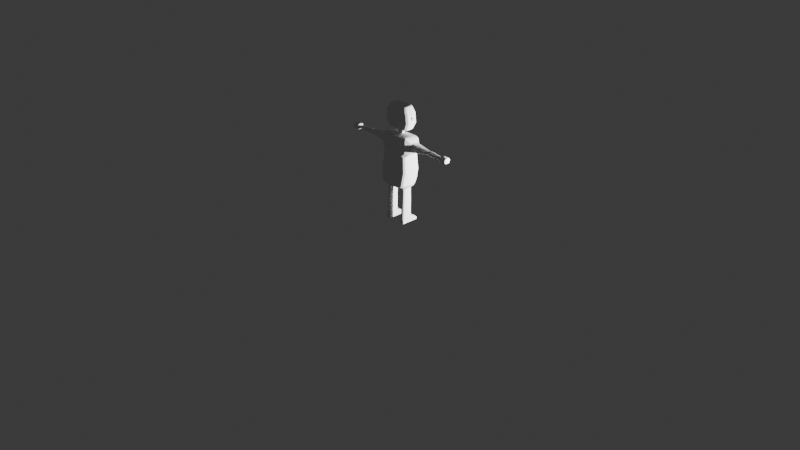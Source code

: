 # Source: low_poly_mesh_character.blend  (saved by Blender 4.4.30; exported with 4.5.12 LTS)
import bpy
from mathutils import Matrix  # noqa: F401  (used for matrix-valued properties, if any)

bpy.ops.wm.read_factory_settings(use_empty=True)
scene = bpy.context.scene
scene.name = 'Scene'

# ---- collections
col_collection = bpy.data.collections.new('Collection'); scene.collection.children.link(col_collection)

# ---- node groups
ng_smooth_by_angle = bpy.data.node_groups.new('Smooth by Angle', 'GeometryNodeTree')
_s = ng_smooth_by_angle.interface.new_socket(name='Mesh', in_out='OUTPUT', socket_type='NodeSocketGeometry')
_s = ng_smooth_by_angle.interface.new_socket(name='Mesh', in_out='INPUT', socket_type='NodeSocketGeometry')
_s = ng_smooth_by_angle.interface.new_socket(name='Angle', in_out='INPUT', socket_type='NodeSocketFloat')
_s.subtype = 'ANGLE'
_s.default_value = 0.5236
_s.min_value = 0.0
_s.max_value = 3.142
_s.description = 'Maximum face angle for smooth edges'
_s = ng_smooth_by_angle.interface.new_socket(name='Ignore Sharpness', in_out='INPUT', socket_type='NodeSocketBool')
_s.force_non_field = True
ng_smooth_by_angle.description = 'Set the sharpness of mesh edges based on the angle between the neighboring faces'
ng_smooth_by_angle.is_modifier = True
_N = ng_smooth_by_angle.nodes; _L = ng_smooth_by_angle.links
n0 = _N.new('GeometryNodeSetShadeSmooth'); n0.name = 'Set Shade Smooth'; n0.location = (120, -80)
n0.domain = 'EDGE'
n1 = _N.new('GeometryNodeSetShadeSmooth'); n1.name = 'Set Shade Smooth.001'; n1.location = (300, -80)
n2 = _N.new('NodeGroupOutput'); n2.name = 'Group Output'; n2.location = (480, -80)
n3 = _N.new('GeometryNodeInputMeshEdgeAngle'); n3.name = 'Edge Angle'; n3.location = (-440, -240)
n4 = _N.new('NodeGroupInput'); n4.name = 'Group Input'; n4.location = (-80, -80)
n5 = _N.new('GeometryNodeInputEdgeSmooth'); n5.name = 'Is Edge Smooth'; n5.location = (-260, -120)
n6 = _N.new('GeometryNodeInputShadeSmooth'); n6.name = 'Is Shade Smooth'; n6.location = (-440, -397)
n7 = _N.new('FunctionNodeCompare'); n7.name = 'Compare'; n7.location = (-260, -260)
n7.operation = 'LESS_EQUAL'
n7.inputs[6].default_value = (0.0, 0.0, 0.0, 0.0)
n7.inputs[7].default_value = (0.0, 0.0, 0.0, 0.0)
n8 = _N.new('FunctionNodeBooleanMath'); n8.name = 'Boolean Math.001'; n8.location = (-80, -260)
n9 = _N.new('NodeGroupInput'); n9.name = 'Group Input.001'; n9.location = (-440, -329)
n10 = _N.new('NodeGroupInput'); n10.name = 'Group Input.002'; n10.location = (-259, -189)
n11 = _N.new('FunctionNodeBooleanMath'); n11.name = 'Boolean Math'; n11.location = (-80, -149)
n11.operation = 'OR'
n12 = _N.new('FunctionNodeBooleanMath'); n12.name = 'Boolean Math.002'; n12.location = (-260, -380)
n12.operation = 'OR'
n13 = _N.new('NodeGroupInput'); n13.name = 'Group Input.003'; n13.location = (-440, -460)
_L.new(n3.outputs[0], n7.inputs[0])
_L.new(n1.outputs[0], n2.inputs[0])
_L.new(n9.outputs[1], n7.inputs[1])
_L.new(n7.outputs[0], n8.inputs[0])
_L.new(n4.outputs[0], n0.inputs[0])
_L.new(n0.outputs[0], n1.inputs[0])
_L.new(n8.outputs[0], n0.inputs[2])
_L.new(n10.outputs[2], n11.inputs[1])
_L.new(n5.outputs[0], n11.inputs[0])
_L.new(n11.outputs[0], n0.inputs[1])
_L.new(n13.outputs[2], n12.inputs[1])
_L.new(n6.outputs[0], n12.inputs[0])
_L.new(n12.outputs[0], n8.inputs[1])
n2.is_active_output = True

# ---- world
world_world = bpy.data.worlds.new('World'); scene.world = world_world
world_world.use_nodes = True; world_world.node_tree.nodes.clear()
_N = world_world.node_tree.nodes; _L = world_world.node_tree.links
n0 = _N.new('ShaderNodeOutputWorld'); n0.name = 'World Output'; n0.location = (300, 300)
n1 = _N.new('ShaderNodeBackground'); n1.name = 'Background'; n1.location = (10, 300)
n1.inputs[0].default_value = (0.05088, 0.05088, 0.05088, 1.0)
_L.new(n1.outputs[0], n0.inputs[0])
n0.is_active_output = True
world_world.color = (0.05088, 0.05088, 0.05088)
world_world.sun_shadow_jitter_overblur = 0.0

# ---- cameras
cam_camera = bpy.data.cameras.new('Camera')
cam_camera.clip_end = 100.0
cam_camera.ortho_scale = 7.314

# ---- lights
light_light = bpy.data.lights.new('Light', 'POINT')
light_light.energy = 1000.0
light_light.shadow_soft_size = 0.07867

# ---- meshes
me_cube_001 = bpy.data.meshes.new('Cube.001')
me_cube_001.from_pydata([(0.0, 0.1211, -0.6045), (0.0, -0.1044, -0.6045), (0.0, -0.1087, -0.4372), (0.0, -0.09725, -0.2699), (0.0, 0.1741, -0.4372), (0.0, 0.1668, -0.2699), (-0.07239, 0.05834, -1.005), (-0.07239, -0.05834, -1.005), (-0.1213, 0.05834, -1.005), (-0.1213, -0.05834, -1.005), (-0.1213, 0.09504, -0.9546), (-0.07239, 0.09504, -0.9546), (-0.1213, 0.09504, -1.005), (-0.07239, 0.09504, -1.005), (-0.1213, 0.1259, -0.9811), (-0.07239, 0.1259, -0.9811), (-0.1213, 0.1259, -1.005), (-0.07239, 0.1259, -1.005), (0.0, 0.01055, -0.07107), (0.0, 0.04689, -0.07107), (0.0, 0.01903, -0.03876), (0.0, 0.03925, -0.03876), (-0.05578, 0.08993, 0.0128), (0.0, -0.03201, -0.0124), (0.0, 0.08993, 0.0128), (0.0, -0.04544, 0.1532), (0.0, -0.04362, 0.06004), (0.0, 0.1718, -0.5332), (0.0, -0.1178, -0.5332), (0.0, 0.09748, 0.1532), (-0.01866, 0.09741, 0.09404), (-0.01866, 0.09743, 0.1192), (-0.08247, 0.09743, 0.09404), (-0.07972, 0.09745, 0.1192), (-0.07972, 0.09841, 0.1192), (-0.01866, 0.09839, 0.1192), (-0.0783, 0.09841, 0.1177), (-0.02025, 0.09839, 0.1177), (0.0, 0.09741, 0.08794), (-0.01547, 0.09741, 0.08822), (0.0, 0.1026, 0.06004), (0.0, 0.1027, 0.08794), (-0.01547, 0.1027, 0.08822), (0.0, 0.08739, -0.0124), (0.0, 0.0974, 0.06004), (-0.05578, 0.08581, 0.01372), (0.0, 0.08581, 0.01372), (0.0, 0.09073, 0.03576), (-0.06459, 0.09073, 0.03576), (-0.05578, 0.07661, 0.01372), (0.0, 0.07661, 0.01372), (0.0, 0.08152, 0.03576), (-0.06459, 0.08152, 0.03576), (-0.1666, 0.0197, 0.1201), (-0.1666, 0.01986, 0.09321), (-0.1666, 0.03307, 0.09321), (-0.1666, 0.03307, 0.1201), (-0.1621, 0.0197, 0.1201), (-0.1621, 0.01986, 0.09321), (-0.1621, 0.03307, 0.09321), (-0.1621, 0.03307, 0.1201), (-0.152, 0.02059, 0.1229), (-0.1526, 0.0182, 0.1205), (-0.152, 0.01601, 0.1239), (-0.1526, 0.03457, 0.1205), (-0.152, 0.03217, 0.1229), (-0.152, 0.03674, 0.1239), (-0.1666, 0.0182, 0.1205), (-0.1666, 0.02059, 0.1229), (-0.1666, 0.01932, 0.1208), (-0.1666, 0.03217, 0.1229), (-0.1666, 0.03457, 0.1205), (-0.1666, 0.03344, 0.1208), (-0.1597, 0.01836, 0.09331), (-0.1605, 0.0213, 0.09039), (-0.1605, 0.01575, 0.08911), (-0.1605, 0.03164, 0.09039), (-0.1597, 0.03457, 0.09331), (-0.1605, 0.0372, 0.08912), (-0.1666, 0.0213, 0.09039), (-0.1666, 0.01836, 0.09331), (-0.1666, 0.01974, 0.09298), (-0.1666, 0.03457, 0.09331), (-0.1666, 0.03164, 0.09039), (-0.1666, 0.03319, 0.09297), (-0.02598, 0.09742, 0.09562), (-0.02025, 0.09742, 0.1014), (-0.0187, 0.09741, 0.09408), (-0.02421, 0.09742, 0.09591), (-0.02261, 0.09742, 0.09672), (-0.02134, 0.09742, 0.09799), (-0.02053, 0.09742, 0.09959), (-0.02025, 0.09743, 0.1119), (-0.02598, 0.09744, 0.1177), (-0.02025, 0.09834, 0.1177), (-0.0187, 0.09743, 0.1192), (-0.02053, 0.09743, 0.1137), (-0.02134, 0.09743, 0.1153), (-0.02261, 0.09743, 0.1166), (-0.02421, 0.09743, 0.1174), (-0.08008, 0.09744, 0.1013), (-0.07497, 0.09743, 0.09562), (-0.08243, 0.09743, 0.09408), (-0.07999, 0.09743, 0.09956), (-0.07935, 0.09743, 0.09797), (-0.07822, 0.09743, 0.09671), (-0.07671, 0.09743, 0.0959), (-0.07256, 0.09745, 0.1177), (-0.07892, 0.09745, 0.112), (-0.07968, 0.09745, 0.1192), (-0.0783, 0.09836, 0.1177), (-0.07437, 0.09745, 0.1174), (-0.07605, 0.09745, 0.1166), (-0.07746, 0.09745, 0.1153), (-0.07845, 0.09745, 0.1137), (-0.02025, 0.09387, 0.1014), (-0.02598, 0.09387, 0.09562), (-0.02053, 0.09387, 0.09959), (-0.02134, 0.09387, 0.09799), (-0.02261, 0.09387, 0.09672), (-0.02421, 0.09387, 0.09591), (-0.02598, 0.09387, 0.1177), (-0.02025, 0.09387, 0.1119), (-0.02421, 0.09387, 0.1174), (-0.02261, 0.09387, 0.1166), (-0.02134, 0.09387, 0.1153), (-0.02053, 0.09387, 0.1137), (-0.07497, 0.09387, 0.09562), (-0.08008, 0.09387, 0.1013), (-0.07671, 0.09387, 0.0959), (-0.07822, 0.09387, 0.09671), (-0.07935, 0.09387, 0.09797), (-0.07999, 0.09387, 0.09956), (-0.07892, 0.09387, 0.112), (-0.07256, 0.09388, 0.1177), (-0.07845, 0.09387, 0.1137), (-0.07746, 0.09388, 0.1153), (-0.07605, 0.09388, 0.1166), (-0.07437, 0.09388, 0.1174), (-0.02018, 0.01057, -0.07107), (-0.03033, 0.02081, -0.07107), (-0.03873, 0.005342, -0.07148), (-0.02331, 0.01107, -0.07107), (-0.02614, 0.01253, -0.07107), (-0.02839, 0.01479, -0.07107), (-0.02983, 0.01765, -0.07107), (-0.03033, 0.03672, -0.07107), (-0.02018, 0.0469, -0.07107), (-0.03882, 0.05172, -0.0728), (-0.02983, 0.03987, -0.07107), (-0.02839, 0.0427, -0.07107), (-0.02614, 0.04495, -0.07107), (-0.02331, 0.0464, -0.07107), (-0.03759, 0.0292, -0.03876), (-0.02745, 0.01899, -0.03876), (-0.04592, 0.01419, -0.03629), (-0.0371, 0.02604, -0.03876), (-0.03565, 0.02319, -0.03876), (-0.03341, 0.02093, -0.03876), (-0.03058, 0.01948, -0.03876), (-0.02744, 0.03922, -0.03876), (-0.03759, 0.02903, -0.03876), (-0.04602, 0.04378, -0.03626), (-0.03058, 0.03871, -0.03876), (-0.03341, 0.03727, -0.03876), (-0.03565, 0.03501, -0.03876), (-0.0371, 0.03217, -0.03876), (-0.05578, 0.08644, 0.01653), (0.0, 0.08644, 0.01653), (-0.05578, 0.08775, 0.01624), (-0.05578, 0.08993, 0.0128), (-0.05578, 0.08859, 0.01591), (-0.05578, 0.08928, 0.01533), (-0.05578, 0.08977, 0.01457), (-0.05578, 0.08999, 0.0137), (0.0, 0.08993, 0.0128), (0.0, 0.08775, 0.01624), (0.0, 0.08999, 0.0137), (0.0, 0.08977, 0.01457), (0.0, 0.08928, 0.01533), (0.0, 0.08859, 0.01591), (0.0, 0.09138, 0.03448), (0.0, 0.09545, 0.03529), (0.0, 0.09248, 0.03274), (0.0, 0.09353, 0.03192), (0.0, 0.09444, 0.0321), (0.0, 0.0951, 0.03326), (-0.06284, 0.09558, 0.04453), (-0.06459, 0.09073, 0.03576), (-0.06202, 0.09342, 0.03003), (-0.06338, 0.09515, 0.04217), (-0.06387, 0.09436, 0.03991), (-0.06426, 0.09329, 0.03797), (-0.06451, 0.09204, 0.03654), (-0.03119, 0.09558, 0.03758), (-0.03129, 0.08971, 0.03564), (-0.03148, 0.0951, 0.03552), (-0.03165, 0.09417, 0.03421), (-0.03167, 0.09287, 0.03378), (-0.03155, 0.09133, 0.03427), (-0.06824, 0.03767, -0.6311), (-0.09216, 0.06165, -0.6301), (-0.06092, 0.08244, -0.6218), (-0.07144, 0.04965, -0.631), (-0.0802, 0.05842, -0.6306), (-0.09216, -0.04478, -0.6301), (-0.06824, -0.02092, -0.6311), (-0.06093, -0.06572, -0.6218), (-0.0802, -0.04162, -0.6306), (-0.07144, -0.03289, -0.631), (-0.09326, 0.06165, -0.6301), (-0.1172, 0.03772, -0.6291), (-0.1286, 0.0747, -0.6125), (-0.1052, 0.05845, -0.6296), (-0.114, 0.0497, -0.6292), (-0.1172, -0.02068, -0.6291), (-0.09326, -0.04477, -0.6301), (-0.1267, -0.0617, -0.6152), (-0.114, -0.03268, -0.6292), (-0.1052, -0.0415, -0.6296), (-0.07239, 0.03592, -0.7583), (-0.09634, 0.05988, -0.7583), (-0.07559, 0.0479, -0.7583), (-0.08436, 0.05667, -0.7583), (-0.09634, -0.05221, -0.7583), (-0.07239, -0.02826, -0.7583), (-0.08436, -0.04901, -0.7583), (-0.07559, -0.04024, -0.7583), (-0.09738, 0.05988, -0.7583), (-0.1213, 0.03594, -0.7583), (-0.1094, 0.05668, -0.7583), (-0.1181, 0.04791, -0.7583), (-0.1213, -0.0282, -0.7583), (-0.09738, -0.05221, -0.7583), (-0.1181, -0.0402, -0.7583), (-0.1094, -0.04898, -0.7583), (-0.07239, 0.03575, -0.7732), (-0.09634, 0.05971, -0.7732), (-0.07559, 0.04773, -0.7732), (-0.08436, 0.0565, -0.7732), (-0.09634, -0.05293, -0.7732), (-0.07239, -0.02898, -0.7732), (-0.08436, -0.04973, -0.7732), (-0.07559, -0.04097, -0.7732), (-0.09738, 0.05971, -0.7732), (-0.1213, 0.03576, -0.7732), (-0.1094, 0.0565, -0.7732), (-0.1181, 0.04774, -0.7732), (-0.1213, -0.02893, -0.7732), (-0.09738, -0.05293, -0.7732), (-0.1181, -0.04092, -0.7732), (-0.1094, -0.04971, -0.7732), (-0.07239, 0.03561, -0.786), (-0.09634, 0.05956, -0.786), (-0.07559, 0.04758, -0.786), (-0.08436, 0.05635, -0.786), (-0.09634, -0.05353, -0.786), (-0.07239, -0.02958, -0.786), (-0.08436, -0.05033, -0.786), (-0.07559, -0.04156, -0.786), (-0.09738, 0.05956, -0.786), (-0.1213, 0.03562, -0.786), (-0.1094, 0.05636, -0.786), (-0.1181, 0.04759, -0.786), (-0.1213, -0.02953, -0.786), (-0.09738, -0.05353, -0.786), (-0.1181, -0.04152, -0.786), (-0.1094, -0.0503, -0.786), (-0.09634, 0.05839, -0.9546), (-0.07239, 0.03443, -0.9546), (-0.07239, 0.05836, -0.9785), (-0.07239, 0.08234, -0.9546), (-0.08436, 0.05518, -0.9546), (-0.07559, 0.04641, -0.9546), (-0.07239, -0.03426, -0.9546), (-0.09634, -0.05823, -0.9546), (-0.07239, -0.05828, -0.9785), (-0.07559, -0.04624, -0.9546), (-0.08436, -0.05502, -0.9546), (-0.1213, 0.03444, -0.9546), (-0.09738, 0.05839, -0.9546), (-0.1213, 0.08234, -0.9546), (-0.1213, 0.05837, -0.9785), (-0.1181, 0.04641, -0.9546), (-0.1094, 0.05518, -0.9546), (-0.09738, -0.05823, -0.9546), (-0.1213, -0.03425, -0.9546), (-0.1213, -0.05828, -0.9785), (-0.1094, -0.05501, -0.9546), (-0.1181, -0.04624, -0.9546), (-0.113, 0.09379, -0.08795), (-0.1495, 0.1148, -0.1226), (-0.1313, 0.1042, -0.09533), (-0.1446, 0.1119, -0.108), (0.0, 0.1406, -0.1294), (0.0, 0.1097, -0.09345), (0.0, 0.1085, -0.1004), (0.0, 0.1346, -0.1148), (0.0, 0.1233, -0.1016), (-0.1495, -0.06422, -0.08787), (-0.1352, -0.0547, -0.07623), (-0.1561, -0.05818, -0.08372), (-0.1453, -0.06119, -0.07993), (0.0, -0.07382, -0.08268), (0.0, -0.09199, -0.09513), (0.0, -0.07387, -0.0851), (2.91e-11, -0.08165, -0.08695), (-0.1683, 0.09972, -0.1083), (-0.1223, 0.09218, -0.08914), (-0.147, 0.09245, -0.09619), (-0.1352, -0.0547, -0.07623), (-0.1561, -0.05818, -0.08372), (-0.1472, -0.05492, -0.07918), (-0.2036, -0.0198, -0.1499), (-0.193, -0.02779, -0.1216), (-0.2036, -0.01043, -0.1348), (-0.2036, -0.0171, -0.1412), (-0.2036, 0.07185, -0.15), (-0.2036, 0.06957, -0.1412), (-0.2036, 0.06321, -0.1348), (-0.3833, 0.01455, -0.1527), (-0.3833, -0.003449, -0.1702), (-0.3833, 0.005737, -0.155), (-0.3833, -0.0008518, -0.1614), (-0.3833, 0.04752, -0.1702), (-0.3833, 0.03024, -0.1527), (-0.3833, 0.0453, -0.1614), (-0.3833, 0.03897, -0.155), (-0.4033, 0.01365, -0.1527), (-0.4033, -0.004333, -0.1702), (-0.4033, 0.00484, -0.155), (-0.4033, -0.001743, -0.1614), (-0.4033, 0.04709, -0.1702), (-0.4033, 0.02981, -0.1527), (-0.4033, 0.04486, -0.1614), (-0.4033, 0.03854, -0.155), (-0.4233, 0.01271, -0.1527), (-0.4233, -0.005258, -0.1702), (-0.4233, 0.003904, -0.155), (-0.4233, -0.002674, -0.1614), (-0.4233, 0.04664, -0.1702), (-0.4233, 0.02936, -0.1527), (-0.4233, 0.04441, -0.1614), (-0.4233, 0.03809, -0.155), (-0.5733, -0.003876, -0.1775), (-0.5733, 0.01398, -0.16), (-0.5837, -0.01472, -0.1515), (-0.5733, -0.001351, -0.1688), (-0.5733, 0.005183, -0.1624), (-0.5733, 0.01633, -0.16), (-0.5733, 0.03361, -0.1775), (-0.584, 0.04459, -0.1513), (-0.5733, 0.02506, -0.1624), (-0.5733, 0.03138, -0.1688), (-0.2036, -0.02183, -0.1997), (-0.1931, -0.03247, -0.2275), (-0.2036, -0.01983, -0.2085), (-0.2036, -0.01363, -0.2149), (-0.2036, 0.07144, -0.1997), (-0.1927, 0.0803, -0.2279), (-0.2036, 0.06248, -0.2149), (-0.2036, 0.069, -0.2085), (-0.3833, -0.003716, -0.1794), (-0.3833, 0.01342, -0.1971), (-0.3833, -0.001607, -0.1883), (-0.3833, 0.004665, -0.1947), (-0.3833, 0.02947, -0.1971), (-0.3833, 0.04739, -0.1794), (-0.3833, 0.03834, -0.1947), (-0.3833, 0.0449, -0.1883), (-0.4033, -0.004595, -0.1794), (-0.4033, 0.01255, -0.1971), (-0.4033, -0.00248, -0.1883), (-0.4033, 0.003795, -0.1947), (-0.4033, 0.02906, -0.1971), (-0.4033, 0.04696, -0.1794), (-0.4033, 0.03792, -0.1947), (-0.4033, 0.04448, -0.1883), (-0.4233, -0.005513, -0.1794), (-0.4233, 0.01164, -0.1971), (-0.4233, -0.003392, -0.1883), (-0.4233, 0.002887, -0.1947), (-0.4233, 0.02862, -0.1971), (-0.4233, 0.04652, -0.1794), (-0.4233, 0.03748, -0.1947), (-0.4233, 0.04404, -0.1883), (-0.5733, 0.01351, -0.1897), (-0.5733, -0.003876, -0.1775), (-0.5836, -0.01571, -0.1982), (-0.5733, 0.004722, -0.1881), (-0.5733, -0.001641, -0.1836), (-0.5733, 0.03361, -0.1775), (-0.5733, 0.01578, -0.1897), (-0.5841, 0.04421, -0.1986), (-0.5733, 0.03116, -0.1836), (-0.5733, 0.02463, -0.1881), (-0.08088, -0.03199, -0.0124), (-0.1264, 0.01058, -0.0124), (-0.09099, -0.01168, -0.0229), (-0.1036, -0.02628, -0.0124), (-0.1203, -0.0107, -0.0124), (-0.1264, 0.04495, -0.0124), (-0.08655, 0.08882, 0.001811), (-0.08425, 0.08739, -0.0124), (-0.09055, 0.06795, -0.02304), (-0.121, 0.06636, -0.0105), (-0.1065, 0.08242, -0.005295), (-0.1498, -0.003092, 0.1566), (-0.1063, -0.04545, 0.1532), (-0.1447, -0.02427, 0.1549), (-0.1288, -0.03978, 0.1537), (-0.1153, -0.0437, 0.06004), (-0.1607, -0.001711, 0.0632), (-0.138, -0.03808, 0.06046), (-0.1546, -0.02272, 0.06162), (-0.1607, 0.0554, 0.06315), (-0.1155, 0.09766, 0.06263), (-0.1546, 0.07644, 0.06194), (-0.1381, 0.09191, 0.06175), (-0.1067, 0.09748, 0.1532), (-0.1499, 0.05501, 0.1565), (-0.129, 0.09179, 0.1537), (-0.1448, 0.07624, 0.1549), (0.0, -0.0174, 0.2257), (-2.558e-13, -0.03902, 0.2076), (-8.527e-14, -0.0318, 0.2204), (0.0, 0.08974, 0.2077), (0.0, 0.06769, 0.2257), (0.0, 0.08222, 0.2204), (-0.09011, 0.008181, 0.2257), (-0.1199, 0.003248, 0.208), (-0.1069, 0.005594, 0.2205), (-0.06159, -0.01741, 0.2257), (-0.0745, -0.03902, 0.2077), (-0.06636, -0.03181, 0.2204), (-0.08627, -0.005131, 0.2257), (-0.1138, -0.01788, 0.2079), (-0.1015, -0.01326, 0.2205), (-0.07721, -0.01353, 0.2257), (-0.09721, -0.03335, 0.2078), (-0.08704, -0.02666, 0.2204), (-0.06203, 0.06769, 0.2257), (-0.07495, 0.08973, 0.2077), (-0.06681, 0.08221, 0.2204), (-0.09011, 0.04202, 0.2257), (-0.1199, 0.04737, 0.208), (-0.1069, 0.04472, 0.2205), (-0.07736, 0.06383, 0.2257), (-0.09743, 0.08404, 0.2078), (-0.08724, 0.07706, 0.2205), (-0.08628, 0.05544, 0.2257), (-0.1139, 0.06853, 0.208), (-0.1015, 0.06363, 0.2205), (-0.1583, 0.1078, -0.1159), (-0.1683, 0.09972, -0.1083), (-0.1616, 0.1051, -0.1134), (-0.165, 0.1024, -0.1108), (-0.202, 0.0579, -0.1314), (-0.2016, 0.07344, -0.1457), (-0.1979, 0.07513, -0.1333), (-0.1978, 0.07186, -0.1298), (-0.1981, 0.06862, -0.1307), (-0.1979, 0.07431, -0.1359), (-0.2361, -0.001584, -0.2136), (-0.1931, -0.03247, -0.2275), (-0.2036, -0.01358, -0.215), (-0.2185, -0.006937, -0.2168), (-0.2027, -0.01824, -0.2219), (-0.1927, 0.0803, -0.2279), (-0.2361, 0.04925, -0.2136), (-0.2036, 0.06243, -0.215), (-0.2025, 0.06637, -0.2221), (-0.2184, 0.05501, -0.2169), (-0.193, -0.02779, -0.1216), (-0.251, 0.002674, -0.1378), (-0.2036, -0.01038, -0.1348), (-0.2144, -0.008013, -0.1308), (-0.251, 0.04807, -0.1378), (-0.202, 0.0579, -0.1314), (-0.2036, 0.06316, -0.1348), (-0.217, 0.0536, -0.1337), (-0.5909, -0.02328, -0.1766), (-0.5909, 0.003639, -0.2042), (-0.5836, -0.01574, -0.1982), (-0.5909, -0.01992, -0.1904), (-0.5909, -0.01007, -0.2005), (-0.5909, 0.005081, -0.1456), (-0.5909, -0.0232, -0.1732), (-0.5837, -0.01475, -0.1515), (-0.5909, -0.008809, -0.1493), (-0.5909, -0.01916, -0.1594), (-0.5909, 0.05129, -0.1732), (-0.5909, 0.02401, -0.1456), (-0.584, 0.04462, -0.1513), (-0.5909, 0.04773, -0.1594), (-0.5909, 0.03775, -0.1493), (-0.5909, 0.02344, -0.2042), (-0.5909, 0.05126, -0.1766), (-0.5841, 0.04424, -0.1986), (-0.5909, 0.03725, -0.2005), (-0.5909, 0.04743, -0.1904), (-0.06093, -0.06572, -0.6218), (-0.02272, -0.1044, -0.6045), (-0.07134, -0.104, -0.5992), (-0.0441, -0.09311, -0.6096), (-0.02272, 0.1211, -0.6045), (-0.06092, 0.08244, -0.6218), (-0.07081, 0.1159, -0.5994), (-0.04409, 0.1098, -0.6096), (-0.1049, 0.1313, -0.2699), (-0.1495, 0.06865, -0.2699), (-0.1272, 0.1173, -0.2699), (-0.1435, 0.09442, -0.2699), (-0.1233, 0.1333, -0.4372), (-0.168, 0.07104, -0.4372), (-0.1457, 0.1196, -0.4372), (-0.162, 0.09678, -0.4372), (-0.1495, 0.05099, -0.5821), (-0.1047, 0.1085, -0.5919), (-0.1286, 0.07472, -0.6125), (-0.1437, 0.07715, -0.5821), (-0.1277, 0.101, -0.5821), (-0.1557, 0.06562, -0.5332), (-0.1117, 0.1298, -0.5332), (-0.1499, 0.09163, -0.5332), (-0.1337, 0.1151, -0.5332), (-0.1296, -0.09333, -0.4372), (-0.168, -0.05028, -0.4372), (-0.1488, -0.08589, -0.4372), (-0.1629, -0.07013, -0.4372), (-0.1495, -0.03548, -0.2699), (-0.1114, -0.07991, -0.2699), (-0.1495, -0.07192, -0.2317), (-0.1722, -0.05238, -0.2478), (-0.1444, -0.05552, -0.2699), (-0.1304, -0.07179, -0.2699), (-0.1495, -0.06394, -0.5821), (-0.1342, -0.07515, -0.6043), (-0.1121, -0.1032, -0.5903), (-0.1304, -0.1002, -0.5821), (-0.1444, -0.08395, -0.5821), (-0.1557, -0.05936, -0.5332), (-0.1174, -0.1028, -0.5332), (-0.1506, -0.07926, -0.5332), (-0.1366, -0.09515, -0.5332), (-0.1927, 0.0803, -0.2279), (-0.1626, 0.07933, -0.2572), (-0.178, 0.08494, -0.2422), (-0.1319, 0.1219, -0.2416), (-0.1495, 0.1154, -0.1948), (-0.1443, 0.1174, -0.2202), (0.0, 0.08529, -0.6045), (-0.02272, 0.08529, -0.6045), (-0.04409, 0.07757, -0.6096), (-0.06092, 0.05892, -0.6218), (0.0, 0.1421, -0.5919), (-1.746e-09, 0.1634, -0.5644), (-2.91e-10, 0.151, -0.5846), (-8.731e-10, 0.1588, -0.5746), (-0.108, 0.121, -0.5646), (-0.1047, 0.1085, -0.5919), (-0.1208, 0.1058, -0.5821), (-0.1068, 0.1175, -0.5747), (-0.1056, 0.113, -0.5847), (0.0, -0.122, -0.5622), (1.397e-09, -0.1113, -0.597), (1.746e-10, -0.1217, -0.5741), (6.985e-10, -0.1177, -0.5869), (-0.1121, -0.1032, -0.5903), (-0.1138, -0.106, -0.5621), (-0.1298, -0.1004, -0.5821), (-0.112, -0.1054, -0.5835), (-0.1126, -0.1064, -0.5732), (-0.6521, 0.001294, -0.1917), (-0.6397, 0.0004594, -0.2042), (-0.6485, 0.0003679, -0.2005), (-0.6521, -0.01481, -0.1753), (-0.6397, -0.02648, -0.1766), (-0.6485, -0.0234, -0.1762), (-0.6521, -0.007545, -0.1893), (-0.6397, -0.01325, -0.2005), (-0.6485, -0.01192, -0.1972), (-0.6521, -0.01265, -0.1841), (-0.6397, -0.02311, -0.1904), (-0.6485, -0.02038, -0.1885), (-0.6521, -0.01481, -0.1751), (-0.6397, -0.0264, -0.1732), (-0.6485, -0.02334, -0.1737), (-0.6521, 0.002655, -0.1581), (-0.6397, 0.001853, -0.1456), (-0.6485, 0.001747, -0.1493), (-0.6521, -0.01216, -0.166), (-0.6397, -0.02238, -0.1594), (-0.6485, -0.01972, -0.1613), (-0.6521, -0.006505, -0.1605), (-0.6397, -0.01203, -0.1493), (-0.6485, -0.01076, -0.1526), (-0.6521, 0.02086, -0.1581), (-0.6397, 0.02281, -0.1456), (-0.6485, 0.02211, -0.1493), (-0.6521, 0.03735, -0.1747), (-0.6397, 0.05011, -0.1732), (-0.6485, 0.04625, -0.1736), (-0.6521, 0.02977, -0.1605), (-0.6397, 0.03655, -0.1493), (-0.6485, 0.03444, -0.1526), (-0.6521, 0.03503, -0.1658), (-0.6397, 0.04654, -0.1594), (-0.6485, 0.04305, -0.1613), (-0.6521, 0.03734, -0.1749), (-0.6397, 0.05008, -0.1766), (-0.6485, 0.04622, -0.1761), (-0.6521, 0.02036, -0.1917), (-0.6397, 0.02229, -0.2042), (-0.6485, 0.0216, -0.2005), (-0.6521, 0.03485, -0.1839), (-0.6397, 0.04627, -0.1904), (-0.6485, 0.0428, -0.1885), (-0.6521, 0.02938, -0.1893), (-0.6397, 0.03609, -0.2005), (-0.6485, 0.034, -0.1972)], [], [(299, 302, 300, 310, 312, 311, 301), (300, 303, 18, 139, 141), (139, 18, 20, 154), (527, 530, 510, 514), (3, 304, 299, 532, 531), (523, 513, 4, 27), (568, 570, 539, 540, 536, 537, 538), (215, 211, 229, 232), (501, 503, 538, 537, 217, 216, 205, 207), (564, 28, 542, 569), (303, 305, 296, 295, 19, 18), (537, 536, 517, 519, 212, 211, 215, 217), (256, 265, 285, 275, 278, 258), (220, 225, 241, 236), (552, 502, 504, 553, 508, 505), (236, 241, 257, 252), (519, 518, 507, 506, 202, 201, 210, 212), (248, 245, 261, 264), (205, 216, 233, 224, 226, 208), (232, 229, 245, 248), (244, 237, 239, 255, 253, 260), (270, 269, 274, 276, 7, 6), (210, 201, 204, 223, 221, 228), (252, 257, 274, 269), (224, 233, 249, 240, 242, 226), (287, 286, 279, 282, 8, 9), (240, 249, 265, 256, 258, 242), (264, 261, 279, 286), (228, 221, 223, 239, 237, 244), (7, 9, 8, 6), (271, 270, 6, 13, 11), (8, 282, 281, 10, 12), (281, 280, 268, 271, 11, 10), (10, 11, 15, 14), (276, 275, 285, 287, 9, 7), (6, 8, 12, 13), (14, 15, 17, 16), (12, 10, 14, 16), (13, 12, 16, 17), (11, 13, 17, 15), (354, 313, 321, 362), (545, 547, 546, 510, 530, 533, 355, 464, 468, 359), (295, 290, 148, 147, 19), (509, 548, 550, 549, 291, 294, 5), (374, 371, 379, 382), (317, 318, 459, 458), (324, 367, 375, 332), (2, 3, 531, 526), (340, 383, 391, 350), (332, 375, 383, 340), (320, 325, 333, 328), (362, 321, 329, 370), (378, 337, 344, 387), (328, 333, 341, 336), (370, 329, 337, 378), (382, 379, 386, 392), (573, 579, 582, 576, 585, 591, 594, 588, 597, 603, 606, 600, 609, 615, 618, 612), (481, 487, 586, 577), (336, 341, 349, 345), (388, 387, 344, 346, 488, 487, 481, 483), (494, 607, 604, 495), (592, 490, 489, 595), (346, 345, 349, 351, 493, 492, 486, 488), (351, 350, 391, 393, 498, 497, 491, 493), (393, 392, 386, 388, 483, 482, 496, 498), (18, 19, 21, 20), (396, 23, 26, 411), (19, 147, 160, 21), (187, 189, 22, 402, 416), (301, 311, 307, 454, 457, 478, 473, 314), (366, 363, 371, 374), (408, 25, 424, 433), (162, 161, 153, 155, 398, 397, 401, 404), (20, 21, 43, 23), (29, 419, 442, 426), (430, 407, 409, 436), (22, 24, 43, 403, 402), (25, 29, 426, 428, 427, 423, 425, 424), (155, 154, 20, 23, 396, 398), (73, 62, 67, 80), (102, 101, 85, 87, 30, 32), (439, 410, 408, 433), (66, 65, 61, 63, 407, 420), (26, 44, 38, 29, 25), (559, 523, 27, 556), (536, 541, 522, 517), (30, 31, 29, 38, 39), (182, 194, 187, 416, 44), (31, 33, 419, 29), (85, 101, 127, 116), (110, 109, 33, 34, 36), (94, 93, 107, 110, 36, 37), (100, 108, 133, 128), (87, 86, 92, 95, 31, 30), (31, 95, 94, 37, 35), (109, 108, 100, 102, 32, 33), (37, 36, 34, 35), (107, 93, 121, 134), (33, 31, 35, 34), (115, 117, 118, 119, 120, 116, 127, 129, 130, 131, 132, 128, 133, 135, 136, 137, 138, 134, 121, 123, 124, 125, 126, 122), (39, 38, 41, 42), (42, 41, 40), (44, 39, 42, 40), (38, 44, 40, 41), (21, 160, 162, 404, 403, 43), (22, 189, 188, 48, 45), (45, 48, 52, 49), (32, 30, 39, 44, 416), (63, 62, 73, 75, 412, 407), (50, 49, 52, 51), (46, 45, 49, 50), (48, 47, 51, 52), (61, 65, 70, 68), (55, 56, 72, 71, 82, 84), (411, 26, 25, 408), (54, 55, 84, 83, 79, 81), (55, 54, 58, 59), (76, 74, 79, 83), (75, 74, 76, 78, 415, 412), (64, 77, 82, 71), (56, 53, 69, 68, 70, 72), (53, 54, 81, 80, 67, 69), (59, 58, 57, 60), (54, 53, 57, 58), (53, 56, 60, 57), (56, 55, 59, 60), (61, 62, 63), (64, 65, 66), (67, 68, 69), (70, 71, 72), (61, 68, 67, 62), (64, 71, 70, 65), (33, 32, 416, 419), (73, 74, 75), (76, 77, 78), (79, 80, 81), (82, 83, 84), (73, 80, 79, 74), (82, 77, 76, 83), (78, 77, 64, 66, 420, 415), (85, 88, 87), (88, 89, 87), (89, 90, 87), (90, 91, 87), (91, 86, 87), (92, 96, 97, 98, 99, 93, 94, 95), (100, 103, 102), (103, 104, 102), (104, 105, 102), (105, 106, 102), (106, 101, 102), (107, 111, 112, 113, 114, 108, 109, 110), (100, 128, 132, 103), (103, 132, 131, 104), (104, 131, 130, 105), (105, 130, 129, 106), (106, 129, 127, 101), (115, 86, 91, 117), (117, 91, 90, 118), (118, 90, 89, 119), (119, 89, 88, 120), (120, 88, 85, 116), (121, 93, 99, 123), (123, 99, 98, 124), (124, 98, 97, 125), (125, 97, 96, 126), (126, 96, 92, 122), (133, 108, 114, 135), (135, 114, 113, 136), (136, 113, 112, 137), (137, 112, 111, 138), (138, 111, 107, 134), (92, 86, 115, 122), (139, 142, 141), (142, 143, 141), (143, 144, 141), (144, 145, 141), (145, 140, 141), (146, 149, 148), (149, 150, 148), (150, 151, 148), (151, 152, 148), (152, 147, 148), (153, 156, 155), (156, 157, 155), (157, 158, 155), (158, 159, 155), (159, 154, 155), (160, 163, 162), (163, 164, 162), (164, 165, 162), (165, 166, 162), (166, 161, 162), (153, 140, 145, 156), (156, 145, 144, 157), (157, 144, 143, 158), (158, 143, 142, 159), (159, 142, 139, 154), (146, 161, 166, 149), (149, 166, 165, 150), (150, 165, 164, 151), (151, 164, 163, 152), (152, 163, 160, 147), (146, 140, 153, 161), (22, 45, 167, 169, 171, 172, 173, 174, 170), (24, 22, 170, 175), (45, 46, 168, 167), (169, 176, 180, 171), (171, 180, 179, 172), (172, 179, 178, 173), (173, 178, 177, 174), (174, 177, 175, 170), (176, 169, 167, 168), (187, 190, 189), (190, 191, 189), (191, 192, 189), (192, 193, 189), (193, 188, 189), (194, 182, 186, 196), (196, 186, 185, 197), (197, 185, 184, 198), (198, 184, 183, 199), (199, 183, 181, 195), (187, 194, 196, 190), (190, 196, 197, 191), (191, 197, 198, 192), (192, 198, 199, 193), (193, 199, 195, 188), (188, 195, 181, 47, 48), (200, 203, 202), (203, 204, 202), (204, 201, 202), (205, 208, 207), (208, 209, 207), (209, 206, 207), (210, 213, 212), (213, 214, 212), (214, 211, 212), (215, 218, 217), (218, 219, 217), (219, 216, 217), (268, 272, 273, 269, 270, 271), (274, 277, 276), (277, 278, 276), (278, 275, 276), (279, 283, 284, 280, 281, 282), (285, 288, 287), (288, 289, 287), (289, 286, 287), (215, 232, 234, 218), (218, 234, 235, 219), (219, 235, 233, 216), (225, 206, 209, 227), (227, 209, 208, 226), (223, 204, 203, 222), (222, 203, 200, 220), (210, 228, 230, 213), (213, 230, 231, 214), (214, 231, 229, 211), (228, 244, 246, 230), (230, 246, 247, 231), (231, 247, 245, 229), (249, 233, 235, 251), (251, 235, 234, 250), (250, 234, 232, 248), (220, 236, 238, 222), (222, 238, 239, 223), (241, 225, 227, 243), (243, 227, 226, 242), (248, 264, 266, 250), (250, 266, 267, 251), (251, 267, 265, 249), (257, 241, 243, 259), (259, 243, 242, 258), (255, 239, 238, 254), (254, 238, 236, 252), (244, 260, 262, 246), (246, 262, 263, 247), (247, 263, 261, 245), (260, 280, 284, 262), (262, 284, 283, 263), (263, 283, 279, 261), (285, 265, 267, 288), (288, 267, 266, 289), (289, 266, 264, 286), (252, 269, 273, 254), (254, 273, 272, 255), (274, 257, 259, 277), (277, 259, 258, 278), (200, 206, 225, 220), (317, 358, 367, 324), (294, 297, 296), (297, 298, 296), (298, 295, 296), (290, 295, 298, 292), (292, 298, 297, 293), (293, 297, 294, 291), (290, 308, 310, 300, 141, 140, 146, 148), (303, 306, 305), (306, 304, 305), (303, 300, 302, 306), (306, 302, 299, 304), (533, 532, 299, 301, 314, 313, 354, 355), (307, 311, 312, 309), (309, 312, 310, 308), (319, 327, 325, 477, 479), (322, 315, 475, 474, 320), (315, 316, 314), (316, 313, 314), (318, 319, 460, 459), (344, 347, 346), (347, 348, 346), (348, 345, 346), (349, 352, 351), (352, 353, 351), (353, 350, 351), (317, 324, 326, 318), (318, 326, 327, 319), (319, 479, 478, 457, 460), (321, 313, 316, 323), (323, 316, 315, 322), (474, 477, 325, 320), (324, 332, 334, 326), (326, 334, 335, 327), (327, 335, 333, 325), (329, 321, 323, 331), (331, 323, 322, 330), (330, 322, 320, 328), (341, 333, 335, 343), (343, 335, 334, 342), (342, 334, 332, 340), (328, 336, 338, 330), (330, 338, 339, 331), (331, 339, 337, 329), (340, 350, 353, 342), (342, 353, 352, 343), (343, 352, 349, 341), (344, 337, 339, 347), (347, 339, 338, 348), (348, 338, 336, 345), (28, 2, 526, 542), (354, 356, 355), (356, 357, 355), (469, 463, 363, 366), (368, 360, 470, 469, 366), (360, 361, 359), (361, 358, 359), (386, 389, 388), (389, 390, 388), (390, 387, 388), (391, 394, 393), (394, 395, 393), (395, 392, 393), (354, 362, 364, 356), (356, 364, 365, 357), (357, 465, 464, 355), (367, 358, 361, 369), (369, 361, 360, 368), (366, 374, 376, 368), (368, 376, 377, 369), (369, 377, 375, 367), (371, 363, 365, 373), (373, 365, 364, 372), (372, 364, 362, 370), (374, 382, 384, 376), (376, 384, 385, 377), (377, 385, 383, 375), (379, 371, 373, 381), (381, 373, 372, 380), (380, 372, 370, 378), (378, 387, 390, 380), (380, 390, 389, 381), (381, 389, 386, 379), (391, 383, 385, 394), (394, 385, 384, 395), (395, 384, 382, 392), (468, 470, 360, 359), (396, 399, 398), (399, 400, 398), (400, 397, 398), (401, 405, 406, 402, 403, 404), (412, 397, 400, 414), (414, 400, 399, 413), (413, 399, 396, 411), (422, 451, 448, 421), (420, 445, 451, 422), (420, 407, 430, 445), (421, 448, 442, 419), (436, 409, 410, 439), (407, 412, 414, 409), (409, 414, 413, 410), (410, 413, 411, 408), (401, 415, 417, 405), (405, 417, 418, 406), (406, 418, 416, 402), (415, 420, 422, 417), (417, 422, 421, 418), (418, 421, 419, 416), (401, 397, 412, 415), (444, 450, 452, 446), (446, 452, 451, 445), (450, 447, 449, 452), (452, 449, 448, 451), (447, 441, 443, 449), (449, 443, 442, 448), (435, 429, 431, 437), (437, 431, 430, 436), (438, 435, 437, 440), (440, 437, 436, 439), (432, 438, 440, 434), (434, 440, 439, 433), (429, 444, 446, 431), (431, 446, 445, 430), (426, 442, 443, 428), (428, 443, 441, 427), (433, 424, 425, 434), (434, 425, 423, 432), (427, 441, 447, 450, 444, 429, 435, 438, 432, 423), (457, 461, 462, 458, 459, 460), (453, 458, 462, 455), (455, 462, 461, 456), (456, 461, 457, 454), (290, 292, 293, 291, 453, 455, 456, 454, 307, 309, 308), (463, 466, 465), (466, 467, 465), (467, 464, 465), (468, 471, 470), (471, 472, 470), (472, 469, 470), (463, 469, 472, 466), (466, 472, 471, 467), (467, 471, 468, 464), (357, 365, 363, 463, 465), (473, 476, 475), (476, 474, 475), (477, 480, 479), (480, 478, 479), (473, 478, 480, 476), (476, 480, 477, 474), (473, 475, 315, 314), (481, 484, 483), (484, 485, 483), (485, 482, 483), (486, 489, 488), (489, 490, 488), (490, 487, 488), (491, 494, 493), (494, 495, 493), (495, 492, 493), (496, 499, 498), (499, 500, 498), (500, 497, 498), (484, 583, 580, 485), (586, 487, 490, 592), (496, 482, 574, 613), (619, 499, 496, 613), (616, 500, 499, 619), (491, 497, 610, 601), (610, 497, 500, 616), (491, 601, 607, 494), (595, 489, 486, 589), (495, 604, 598, 492), (486, 492, 598, 589), (481, 577, 583, 484), (501, 504, 503), (504, 502, 503), (505, 508, 507), (508, 506, 507), (553, 504, 501, 554, 506, 508), (506, 554, 501, 207, 206, 200, 202), (453, 291, 549, 545, 359, 358, 317, 458), (509, 513, 515, 511), (511, 515, 516, 512), (512, 516, 514, 510), (517, 520, 521, 561, 560, 518, 519), (525, 521, 520, 524), (524, 520, 517, 522), (513, 523, 525, 515), (515, 525, 524, 516), (516, 524, 522, 514), (513, 509, 5, 4), (530, 534, 535, 531, 532, 533), (542, 526, 528, 544), (544, 528, 529, 543), (543, 529, 527, 541), (526, 531, 535, 528), (528, 535, 534, 529), (529, 534, 530, 527), (569, 542, 544, 539, 570, 568, 571, 572), (539, 544, 543, 540), (540, 543, 541, 536), (541, 527, 514, 522), (545, 549, 550, 547), (547, 550, 548, 546), (509, 511, 512, 510, 546, 548), (551, 1, 502, 552, 505, 0), (260, 253, 255, 272, 268, 280), (559, 556, 558, 562), (562, 558, 557, 563), (563, 557, 555, 560), (505, 507, 518, 560, 555, 0), (523, 559, 562, 563, 560, 561, 521, 525), (568, 565, 567, 571), (571, 567, 566, 572), (572, 566, 564, 569), (1, 565, 568, 538, 503, 502), (576, 582, 584, 578), (578, 584, 583, 577), (582, 579, 581, 584), (584, 581, 580, 583), (579, 573, 575, 581), (581, 575, 574, 580), (615, 609, 611, 617), (617, 611, 610, 616), (618, 615, 617, 620), (620, 617, 616, 619), (612, 618, 620, 614), (614, 620, 619, 613), (600, 606, 608, 602), (602, 608, 607, 601), (606, 603, 605, 608), (608, 605, 604, 607), (603, 597, 599, 605), (605, 599, 598, 604), (591, 585, 587, 593), (593, 587, 586, 592), (594, 591, 593, 596), (596, 593, 592, 595), (588, 594, 596, 590), (590, 596, 595, 589), (585, 576, 578, 587), (587, 578, 577, 586), (573, 612, 614, 575), (575, 614, 613, 574), (597, 588, 590, 599), (599, 590, 589, 598), (609, 600, 602, 611), (611, 602, 601, 610), (485, 580, 574, 482)])
me_cube_001.polygons.foreach_set('use_smooth', [True] * 539)
_uv = me_cube_001.uv_layers.new(name='UVMap')
_uv.uv.foreach_set('vector', [0.875, 0.7492, 0.875, 0.75, 0.875, 0.75, 0.875, 0.75, 0.875, 0.7402, 0.875, 0.7415, 0.875, 0.7415, 0.625, 1.0, 0.625, 0.875, 0.625, 0.875, 0.625, 0.9582, 0.625, 1.0, 0.625, 0.9582, 0.625, 0.875, 0.625, 0.875, 0.625, 0.9663, 0.4583, 0.04642, 0.5417, 0.05062, 0.5417, 0.1876, 0.4583, 0.1927, 0.5417, 0.875, 0.6201, 0.875, 0.6203, 1.0, 0.5582, 1.0, 0.5417, 0.9681, 0.4105, 0.2853, 0.4583, 0.2832, 0.4583, 0.375, 0.4105, 0.375, 0.3862, 0.0, 0.3862, 0.0, 0.3862, 0.0, 0.3862, 0.02298, 0.3862, 0.04787, 0.3862, 0.0, 0.3862, 0.0, 0.3862, 0.05638, 0.3862, 0.1937, 0.3862, 0.1966, 0.3862, 0.05349, 0.375, 1.0, 0.3776, 1.0, 0.3821, 1.0, 0.3862, 1.0, 0.3862, 1.0, 0.3807, 1.0, 0.3805, 1.0, 0.375, 1.0, 0.3961, 0.875, 0.4105, 0.875, 0.4105, 0.9692, 0.3961, 0.9685, 0.0, 0.0, 0.0, 0.0, 0.0, 0.0, 0.0, 0.0, 0.0, 0.0, 0.0, 0.0, 0.3862, 0.0, 0.3862, 0.04787, 0.3862, 0.1908, 0.3862, 0.25, 0.3862, 0.25, 0.3862, 0.1937, 0.3862, 0.05638, 0.3862, 0.0, 0.3805, 1.0, 0.3807, 1.0, 0.3807, 1.0, 0.3805, 1.0, 0.3777, 1.0, 0.3777, 1.0, 0.125, 0.5534, 0.125, 0.6965, 0.125, 0.6968, 0.125, 0.5532, 0.19, 0.5397, 0.19, 0.75, 0.125, 0.7374, 0.125, 0.5483, 0.125, 0.5126, 0.19, 0.5, 0.125, 0.5532, 0.125, 0.6968, 0.125, 0.697, 0.125, 0.5529, 0.3862, 0.25, 0.3813, 0.25, 0.3776, 0.25, 0.375, 0.25, 0.375, 0.25, 0.3805, 0.25, 0.3807, 0.25, 0.3862, 0.25, 0.3862, 0.05322, 0.3862, 0.1968, 0.3862, 0.197, 0.3862, 0.05301, 0.3805, 1.0, 0.3807, 1.0, 0.3807, 1.0, 0.3805, 1.0, 0.3777, 1.0, 0.3777, 1.0, 0.3862, 0.05349, 0.3862, 0.1966, 0.3862, 0.1968, 0.3862, 0.05322, 0.3807, 0.25, 0.3805, 0.25, 0.375, 0.25, 0.375, 0.25, 0.3805, 0.25, 0.3807, 0.25, 0.125, 0.5, 0.125, 0.5513, 0.125, 0.6986, 0.125, 0.75, 0.125, 0.75, 0.125, 0.5, 0.3807, 0.25, 0.3805, 0.25, 0.375, 0.25, 0.375, 0.25, 0.3805, 0.25, 0.3807, 0.25, 0.125, 0.5529, 0.125, 0.697, 0.125, 0.6986, 0.125, 0.5513, 0.3805, 1.0, 0.3807, 1.0, 0.3807, 1.0, 0.3805, 1.0, 0.3777, 1.0, 0.3777, 1.0, 0.3862, 0.0, 0.3862, 0.0514, 0.3862, 0.1987, 0.3862, 0.25, 0.3862, 0.25, 0.3862, 0.0, 0.3805, 1.0, 0.3807, 1.0, 0.3807, 1.0, 0.3805, 1.0, 0.3777, 1.0, 0.3777, 1.0, 0.3862, 0.05301, 0.3862, 0.197, 0.3862, 0.1987, 0.3862, 0.0514, 0.3807, 0.25, 0.3805, 0.25, 0.375, 0.25, 0.375, 0.25, 0.3805, 0.25, 0.3807, 0.25, 0.375, 0.0, 0.3862, 0.0, 0.3862, 0.25, 0.375, 0.25, 0.125, 0.5, 0.125, 0.5, 0.125, 0.5, 0.125, 0.5, 0.125, 0.5, 0.3862, 0.25, 0.3862, 0.25, 0.3862, 0.25, 0.3862, 0.25, 0.3862, 0.25, 0.3862, 0.25, 0.3807, 0.25, 0.3805, 0.25, 0.375, 0.25, 0.375, 0.25, 0.3862, 0.25, 0.3862, 0.25, 0.375, 0.25, 0.375, 0.25, 0.3862, 0.25, 0.375, 1.0, 0.3805, 1.0, 0.3807, 1.0, 0.3862, 1.0, 0.3862, 1.0, 0.375, 1.0, 0.375, 0.25, 0.3862, 0.25, 0.3862, 0.25, 0.375, 0.25, 0.3862, 0.25, 0.375, 0.25, 0.375, 0.25, 0.3862, 0.25, 0.3862, 0.25, 0.3862, 0.25, 0.3862, 0.25, 0.3862, 0.25, 0.375, 0.25, 0.3862, 0.25, 0.3862, 0.25, 0.375, 0.25, 0.125, 0.5, 0.125, 0.5, 0.125, 0.5, 0.125, 0.5, 0.559, 1.0, 0.6078, 1.0, 0.5922, 1.0, 0.5748, 1.0, 0.5417, 0.25, 0.5417, 0.2386, 0.5417, 0.2159, 0.5417, 0.1876, 0.5417, 0.05062, 0.5417, 0.0, 0.5417, 0.0, 0.5417, 0.0, 0.5417, 0.25, 0.5417, 0.25, 0.625, 0.375, 0.625, 0.25, 0.625, 0.25, 0.625, 0.2918, 0.625, 0.375, 0.5417, 0.2873, 0.5552, 0.2647, 0.5645, 0.2515, 0.5775, 0.25, 0.612, 0.25, 0.6117, 0.375, 0.5417, 0.375, 0.5417, 0.1648, 0.5417, 0.08512, 0.5417, 0.08435, 0.5417, 0.1655, 0.875, 0.5004, 0.875, 0.5066, 0.875, 0.5035, 0.875, 0.5003, 0.5921, 0.25, 0.5748, 0.25, 0.5748, 0.25, 0.5922, 0.25, 0.4583, 0.875, 0.5417, 0.875, 0.5417, 0.9681, 0.4583, 0.9715, 0.5922, 0.25, 0.5748, 0.25, 0.5759, 0.25, 0.5759, 0.25, 0.5922, 0.25, 0.5748, 0.25, 0.5748, 0.25, 0.5922, 0.25, 0.875, 0.6638, 0.875, 0.5864, 0.875, 0.5856, 0.875, 0.6645, 0.5748, 1.0, 0.5922, 1.0, 0.5922, 1.0, 0.5748, 1.0, 0.5748, 1.0, 0.5922, 1.0, 0.5759, 1.0, 0.5759, 1.0, 0.875, 0.6645, 0.875, 0.5856, 0.875, 0.5848, 0.875, 0.6654, 0.5748, 1.0, 0.5922, 1.0, 0.5922, 1.0, 0.5748, 1.0, 0.5417, 0.1655, 0.5417, 0.08435, 0.5417, 0.1174, 0.5417, 0.1325, 0.5593, 0.09382, 0.5627, 0.06503, 0.5701, 0.04815, 0.5828, 0.0405, 0.583, 0.0405, 0.5959, 0.04846, 0.6038, 0.06651, 0.6072, 0.09622, 0.6072, 0.1556, 0.6038, 0.1848, 0.5962, 0.2023, 0.5834, 0.2108, 0.5831, 0.2108, 0.5699, 0.2042, 0.5618, 0.1858, 0.5588, 0.1559, 0.5809, 1.0, 0.5858, 1.0, 0.5858, 1.0, 0.5809, 1.0, 0.875, 0.6654, 0.875, 0.5848, 0.875, 0.6172, 0.875, 0.633, 0.5417, 1.0, 0.5759, 1.0, 0.5759, 1.0, 0.625, 1.0, 0.625, 1.0, 0.5858, 1.0, 0.5809, 1.0, 0.5417, 1.0, 0.6053, 0.25, 0.6053, 0.25, 0.625, 0.25, 0.625, 0.25, 0.6055, 1.0, 0.6055, 1.0, 0.625, 1.0, 0.625, 1.0, 0.875, 0.75, 0.875, 0.633, 0.875, 0.6172, 0.875, 0.5, 0.875, 0.5, 0.875, 0.593, 0.875, 0.6569, 0.875, 0.75, 0.625, 0.25, 0.5759, 0.25, 0.5759, 0.25, 0.5417, 0.25, 0.5417, 0.25, 0.5809, 0.25, 0.5858, 0.25, 0.625, 0.25, 0.5417, 0.25, 0.5417, 0.1325, 0.5417, 0.1174, 0.5417, 0.0, 0.5417, 0.0, 0.5417, 0.09205, 0.5417, 0.1581, 0.5417, 0.25, 0.0, 0.0, 0.0, 0.0, 0.0, 0.0, 0.0, 0.0, 0.625, 0.955, 0.625, 0.875, 0.625, 0.875, 0.625, 0.9647, 0.625, 0.375, 0.625, 0.2918, 0.625, 0.2838, 0.625, 0.375, 0.625, 0.2678, 0.625, 0.2673, 0.625, 0.2683, 0.625, 0.2603, 0.625, 0.259, 0.875, 0.75, 0.875, 0.75, 0.875, 0.5, 0.875, 0.5, 0.875, 0.542, 0.875, 0.542, 0.875, 0.75, 0.875, 0.75, 0.5417, 0.164, 0.5417, 0.08587, 0.5417, 0.08512, 0.5417, 0.1648, 0.625, 0.9625, 0.625, 0.875, 0.625, 0.875, 0.625, 0.9516, 0.875, 0.5, 0.875, 0.6258, 0.875, 0.6236, 0.875, 0.75, 0.875, 0.75, 0.875, 0.6609, 0.875, 0.5889, 0.875, 0.5, 0.0, 0.0, 0.0, 0.0, 0.0, 0.0, 0.0, 0.0, 0.625, 0.375, 0.625, 0.2871, 0.625, 0.2979, 0.625, 0.375, 0.875, 0.6676, 0.875, 0.6761, 0.875, 0.7134, 0.875, 0.709, 0.625, 0.2683, 0.625, 0.3578, 0.625, 0.375, 0.625, 0.2917, 0.625, 0.2603, 0.0, 0.0, 0.0, 0.0, 0.0, 0.0, 0.0, 0.0, 0.0, 0.0, 0.0, 0.0, 0.0, 0.0, 0.0, 0.0, 0.625, 1.0, 0.625, 0.9663, 0.625, 0.875, 0.625, 0.875, 0.625, 0.955, 0.625, 1.0, 0.875, 0.7458, 0.875, 0.7459, 0.875, 0.7459, 0.875, 0.7458, 0.625, 0.2658, 0.625, 0.2766, 0.625, 0.3485, 0.625, 0.3592, 0.625, 0.3593, 0.625, 0.2658, 0.625, 1.0, 0.625, 1.0, 0.625, 0.9625, 0.625, 0.9516, 0.875, 0.504, 0.875, 0.5397, 0.875, 0.7103, 0.875, 0.746, 0.875, 0.6684, 0.875, 0.5814, 0.0, 0.0, 0.0, 0.0, 0.0, 0.0, 0.0, 0.0, 0.0, 0.0, 0.3949, 0.2861, 0.4105, 0.2853, 0.4105, 0.375, 0.395, 0.375, 0.3862, 0.04787, 0.4105, 0.0456, 0.4105, 0.1936, 0.3862, 0.1908, 0.625, 0.3593, 0.625, 0.3589, 0.625, 0.375, 0.625, 0.375, 0.625, 0.362, 0.625, 0.3629, 0.625, 0.3236, 0.625, 0.2904, 0.625, 0.291, 0.625, 0.375, 0.625, 0.3589, 0.625, 0.2661, 0.625, 0.2871, 0.625, 0.375, 0.625, 0.3485, 0.625, 0.2766, 0.625, 0.2766, 0.625, 0.3485, 0.625, 0.2685, 0.625, 0.2662, 0.625, 0.2661, 0.625, 0.2661, 0.625, 0.2685, 0.625, 0.3565, 0.625, 0.3478, 0.625, 0.2772, 0.625, 0.2685, 0.625, 0.2685, 0.625, 0.3565, 0.625, 0.2682, 0.625, 0.2684, 0.625, 0.2684, 0.625, 0.2682, 0.625, 0.3592, 0.625, 0.3568, 0.625, 0.3566, 0.625, 0.3589, 0.625, 0.3589, 0.625, 0.3593, 0.625, 0.3589, 0.625, 0.3589, 0.625, 0.3565, 0.625, 0.3565, 0.625, 0.3589, 0.625, 0.2662, 0.625, 0.2684, 0.625, 0.2682, 0.625, 0.2658, 0.625, 0.2658, 0.625, 0.2661, 0.625, 0.3565, 0.625, 0.2685, 0.625, 0.2661, 0.625, 0.3589, 0.625, 0.2772, 0.625, 0.3478, 0.625, 0.3478, 0.625, 0.2772, 0.625, 0.2661, 0.625, 0.3589, 0.625, 0.3589, 0.625, 0.2661, 0.625, 0.3568, 0.625, 0.3567, 0.625, 0.3563, 0.625, 0.3534, 0.625, 0.3511, 0.625, 0.3485, 0.625, 0.2766, 0.625, 0.274, 0.625, 0.2717, 0.625, 0.2687, 0.625, 0.2684, 0.625, 0.2682, 0.625, 0.2684, 0.625, 0.2686, 0.625, 0.269, 0.625, 0.272, 0.625, 0.2745, 0.625, 0.2772, 0.625, 0.3478, 0.625, 0.3505, 0.625, 0.353, 0.625, 0.356, 0.625, 0.3565, 0.625, 0.3566, 0.625, 0.362, 0.625, 0.375, 0.625, 0.375, 0.625, 0.362, 0.625, 0.362, 0.625, 0.375, 0.625, 0.375, 0.625, 0.375, 0.625, 0.362, 0.625, 0.362, 0.625, 0.375, 0.0, 0.0, 0.0, 0.0, 0.0, 0.0, 0.0, 0.0, 0.625, 0.375, 0.625, 0.2838, 0.625, 0.25, 0.625, 0.25, 0.625, 0.2917, 0.625, 0.375, 0.625, 0.2683, 0.625, 0.2673, 0.625, 0.2669, 0.625, 0.2669, 0.625, 0.2683, 0.625, 0.2683, 0.625, 0.2669, 0.625, 0.2669, 0.625, 0.2683, 0.625, 0.2658, 0.625, 0.3593, 0.625, 0.362, 0.625, 0.375, 0.625, 0.2819, 0.875, 0.746, 0.875, 0.7459, 0.875, 0.7458, 0.875, 0.746, 0.875, 0.7472, 0.875, 0.7472, 0.625, 0.3578, 0.625, 0.2683, 0.625, 0.2669, 0.625, 0.3591, 0.625, 0.3578, 0.625, 0.2683, 0.625, 0.2683, 0.625, 0.3578, 0.625, 0.2669, 0.625, 0.3591, 0.625, 0.3591, 0.625, 0.2669, 0.875, 0.7103, 0.875, 0.5397, 0.875, 0.5397, 0.875, 0.7103, 0.875, 0.5072, 0.875, 0.5072, 0.875, 0.5064, 0.875, 0.5041, 0.875, 0.5042, 0.875, 0.507, 0.625, 0.9647, 0.625, 0.875, 0.625, 0.875, 0.625, 0.9625, 0.875, 0.7428, 0.875, 0.5072, 0.875, 0.507, 0.875, 0.5478, 0.875, 0.7022, 0.875, 0.743, 0.875, 0.5072, 0.875, 0.7428, 0.875, 0.7428, 0.875, 0.5072, 0.875, 0.5478, 0.875, 0.7022, 0.875, 0.7022, 0.875, 0.5478, 0.875, 0.746, 0.875, 0.7022, 0.875, 0.5478, 0.875, 0.504, 0.875, 0.5663, 0.875, 0.6835, 0.875, 0.5041, 0.875, 0.5042, 0.875, 0.5042, 0.875, 0.5041, 0.875, 0.5072, 0.875, 0.7428, 0.875, 0.7436, 0.875, 0.7103, 0.875, 0.5397, 0.875, 0.5064, 0.875, 0.7428, 0.875, 0.7428, 0.875, 0.743, 0.875, 0.7458, 0.875, 0.7459, 0.875, 0.7436, 0.875, 0.5072, 0.875, 0.7428, 0.875, 0.7428, 0.875, 0.5072, 0.875, 0.7428, 0.875, 0.7428, 0.875, 0.7428, 0.875, 0.7428, 0.875, 0.7428, 0.875, 0.5072, 0.875, 0.5072, 0.875, 0.7428, 0.875, 0.5072, 0.875, 0.5072, 0.875, 0.5072, 0.875, 0.5072, 0.875, 0.7103, 0.875, 0.7456, 0.875, 0.746, 0.875, 0.5041, 0.875, 0.5041, 0.875, 0.504, 0.875, 0.7459, 0.875, 0.7459, 0.875, 0.7436, 0.875, 0.5397, 0.875, 0.5042, 0.875, 0.5064, 0.875, 0.7103, 0.875, 0.7103, 0.875, 0.7459, 0.875, 0.7459, 0.875, 0.5041, 0.875, 0.5041, 0.875, 0.5397, 0.875, 0.5397, 0.625, 0.2661, 0.625, 0.2658, 0.625, 0.2594, 0.625, 0.2597, 0.875, 0.7458, 0.875, 0.7458, 0.875, 0.746, 0.875, 0.5478, 0.875, 0.5042, 0.875, 0.504, 0.875, 0.7022, 0.875, 0.7461, 0.875, 0.743, 0.875, 0.5042, 0.875, 0.5042, 0.875, 0.507, 0.875, 0.7458, 0.875, 0.7458, 0.875, 0.7022, 0.875, 0.7022, 0.875, 0.5042, 0.875, 0.5042, 0.875, 0.5478, 0.875, 0.5478, 0.875, 0.504, 0.875, 0.5042, 0.875, 0.5041, 0.875, 0.504, 0.875, 0.5028, 0.875, 0.5028, 0.625, 0.3485, 0.625, 0.3511, 0.625, 0.3592, 0.625, 0.3511, 0.625, 0.3534, 0.625, 0.3592, 0.625, 0.3534, 0.625, 0.3553, 0.625, 0.3592, 0.625, 0.3553, 0.625, 0.3565, 0.625, 0.3592, 0.625, 0.3565, 0.625, 0.3569, 0.625, 0.3592, 0.625, 0.3566, 0.625, 0.3566, 0.625, 0.3566, 0.625, 0.3566, 0.625, 0.3565, 0.625, 0.3565, 0.625, 0.3565, 0.625, 0.3589, 0.625, 0.2682, 0.625, 0.2682, 0.625, 0.2658, 0.625, 0.2682, 0.625, 0.2682, 0.625, 0.2658, 0.625, 0.2682, 0.625, 0.2682, 0.625, 0.2658, 0.625, 0.2682, 0.625, 0.2682, 0.625, 0.2658, 0.625, 0.2682, 0.625, 0.2682, 0.625, 0.2658, 0.625, 0.2772, 0.625, 0.2745, 0.625, 0.2719, 0.625, 0.2698, 0.625, 0.2683, 0.625, 0.2676, 0.625, 0.2662, 0.625, 0.2685, 0.625, 0.2682, 0.625, 0.2682, 0.625, 0.2684, 0.625, 0.2682, 0.625, 0.2682, 0.625, 0.2684, 0.625, 0.2687, 0.625, 0.2682, 0.625, 0.2682, 0.625, 0.2687, 0.625, 0.2717, 0.625, 0.2718, 0.625, 0.2718, 0.625, 0.2717, 0.625, 0.274, 0.625, 0.274, 0.625, 0.274, 0.625, 0.274, 0.625, 0.2766, 0.625, 0.2766, 0.625, 0.3568, 0.625, 0.3568, 0.625, 0.3568, 0.625, 0.3567, 0.625, 0.3567, 0.625, 0.3568, 0.625, 0.3569, 0.625, 0.3563, 0.625, 0.3563, 0.625, 0.3569, 0.625, 0.3534, 0.625, 0.3534, 0.625, 0.3534, 0.625, 0.3534, 0.625, 0.3511, 0.625, 0.3511, 0.625, 0.3511, 0.625, 0.3511, 0.625, 0.3485, 0.625, 0.3485, 0.625, 0.3478, 0.625, 0.3478, 0.625, 0.3505, 0.625, 0.3505, 0.625, 0.3505, 0.625, 0.3505, 0.625, 0.353, 0.625, 0.353, 0.625, 0.353, 0.625, 0.353, 0.625, 0.3566, 0.625, 0.356, 0.625, 0.356, 0.625, 0.3566, 0.625, 0.3566, 0.625, 0.3565, 0.625, 0.3565, 0.625, 0.3566, 0.625, 0.3566, 0.625, 0.3566, 0.625, 0.2684, 0.625, 0.2684, 0.625, 0.2684, 0.625, 0.2686, 0.625, 0.2686, 0.625, 0.2684, 0.625, 0.2685, 0.625, 0.269, 0.625, 0.269, 0.625, 0.2685, 0.625, 0.2719, 0.625, 0.272, 0.625, 0.272, 0.625, 0.2719, 0.625, 0.2745, 0.625, 0.2745, 0.625, 0.2745, 0.625, 0.2745, 0.625, 0.2772, 0.625, 0.2772, 0.625, 0.3566, 0.625, 0.3568, 0.625, 0.3568, 0.625, 0.3566, 0.875, 0.75, 0.875, 0.7466, 0.875, 0.75, 0.875, 0.7466, 0.875, 0.7366, 0.875, 0.75, 0.875, 0.7366, 0.875, 0.721, 0.875, 0.75, 0.875, 0.721, 0.875, 0.7014, 0.875, 0.75, 0.875, 0.7014, 0.875, 0.6796, 0.875, 0.75, 0.625, 0.25, 0.625, 0.2477, 0.625, 0.25, 0.625, 0.2477, 0.625, 0.258, 0.625, 0.25, 0.625, 0.258, 0.625, 0.2672, 0.625, 0.25, 0.625, 0.2672, 0.625, 0.2789, 0.625, 0.25, 0.625, 0.2789, 0.625, 0.2918, 0.625, 0.25, 0.625, 0.9999, 0.625, 0.9976, 0.625, 1.0, 0.625, 0.9976, 0.625, 0.9935, 0.625, 1.0, 0.625, 0.9935, 0.625, 0.9861, 0.625, 1.0, 0.625, 0.9861, 0.625, 0.9767, 0.625, 1.0, 0.625, 0.9767, 0.625, 0.9663, 0.625, 1.0, 0.875, 0.5052, 0.875, 0.5089, 0.875, 0.5, 0.875, 0.5089, 0.875, 0.524, 0.875, 0.5, 0.875, 0.524, 0.875, 0.5518, 0.875, 0.5, 0.875, 0.5518, 0.875, 0.5869, 0.875, 0.5, 0.875, 0.5869, 0.875, 0.6258, 0.875, 0.5, 0.875, 0.6236, 0.875, 0.6796, 0.875, 0.7013, 0.875, 0.6626, 0.875, 0.6626, 0.875, 0.7013, 0.875, 0.7207, 0.875, 0.6976, 0.875, 0.6976, 0.875, 0.7207, 0.875, 0.75, 0.875, 0.75, 0.625, 1.0, 0.625, 1.0, 0.625, 0.971, 0.625, 0.9766, 0.625, 0.9766, 0.625, 0.971, 0.625, 0.9582, 0.625, 0.9663, 0.875, 0.5701, 0.875, 0.6258, 0.875, 0.5869, 0.875, 0.5485, 0.875, 0.5485, 0.875, 0.5869, 0.875, 0.552, 0.875, 0.5291, 0.875, 0.5291, 0.875, 0.552, 0.875, 0.5, 0.875, 0.5, 0.625, 0.25, 0.625, 0.25, 0.625, 0.2734, 0.625, 0.279, 0.625, 0.279, 0.625, 0.2734, 0.625, 0.2838, 0.625, 0.2918, 0.875, 0.5701, 0.875, 0.6796, 0.875, 0.6236, 0.875, 0.6258, 0.625, 0.2683, 0.625, 0.2683, 0.625, 0.2683, 0.625, 0.2683, 0.625, 0.2683, 0.625, 0.2683, 0.625, 0.2683, 0.625, 0.2683, 0.625, 0.2683, 0.625, 0.3578, 0.625, 0.2683, 0.625, 0.2683, 0.625, 0.3578, 0.625, 0.2683, 0.625, 0.3578, 0.625, 0.3578, 0.625, 0.2683, 0.625, 0.2683, 0.625, 0.3578, 0.625, 0.3578, 0.625, 0.2683, 0.625, 0.2683, 0.625, 0.3578, 0.625, 0.3578, 0.625, 0.2683, 0.625, 0.2683, 0.625, 0.3578, 0.625, 0.3578, 0.625, 0.2683, 0.625, 0.2683, 0.625, 0.3578, 0.625, 0.3578, 0.625, 0.2683, 0.625, 0.2683, 0.625, 0.3578, 0.625, 0.3578, 0.625, 0.2683, 0.625, 0.3578, 0.625, 0.2683, 0.625, 0.2683, 0.625, 0.3578, 0.625, 0.2904, 0.625, 0.2834, 0.625, 0.2673, 0.625, 0.2834, 0.625, 0.2762, 0.625, 0.2673, 0.625, 0.2762, 0.625, 0.2696, 0.625, 0.2673, 0.625, 0.2696, 0.625, 0.2654, 0.625, 0.2673, 0.625, 0.2654, 0.625, 0.2635, 0.625, 0.2673, 0.625, 0.3236, 0.625, 0.3629, 0.625, 0.3619, 0.625, 0.3207, 0.625, 0.3207, 0.625, 0.3619, 0.625, 0.3613, 0.625, 0.3188, 0.625, 0.3188, 0.625, 0.3613, 0.625, 0.3591, 0.625, 0.3139, 0.625, 0.3139, 0.625, 0.3591, 0.625, 0.3591, 0.625, 0.3141, 0.625, 0.3141, 0.625, 0.3591, 0.625, 0.3591, 0.625, 0.3145, 0.625, 0.2904, 0.625, 0.3236, 0.625, 0.3207, 0.625, 0.2834, 0.625, 0.2834, 0.625, 0.3207, 0.625, 0.3188, 0.625, 0.2762, 0.625, 0.2762, 0.625, 0.3188, 0.625, 0.3139, 0.625, 0.2672, 0.625, 0.2672, 0.625, 0.3139, 0.625, 0.3141, 0.625, 0.267, 0.625, 0.267, 0.625, 0.3141, 0.625, 0.3145, 0.625, 0.2669, 0.625, 0.2669, 0.625, 0.3145, 0.625, 0.3591, 0.625, 0.3591, 0.625, 0.2669, 0.125, 0.5562, 0.125, 0.5281, 0.125, 0.5, 0.125, 0.5281, 0.125, 0.5075, 0.125, 0.5, 0.125, 0.5075, 0.125, 0.5, 0.125, 0.5, 0.3805, 1.0, 0.3777, 1.0, 0.375, 1.0, 0.3777, 1.0, 0.3757, 1.0, 0.375, 1.0, 0.3757, 1.0, 0.375, 1.0, 0.375, 1.0, 0.3807, 0.25, 0.3834, 0.25, 0.3862, 0.25, 0.3834, 0.25, 0.3854, 0.25, 0.3862, 0.25, 0.3854, 0.25, 0.3862, 0.25, 0.3862, 0.25, 0.3862, 1.0, 0.3855, 1.0, 0.3862, 1.0, 0.3855, 1.0, 0.3835, 1.0, 0.3862, 1.0, 0.3835, 1.0, 0.3807, 1.0, 0.3862, 1.0, 0.125, 0.5, 0.125, 0.5069, 0.125, 0.5257, 0.125, 0.5513, 0.125, 0.5, 0.125, 0.5, 0.375, 1.0, 0.3757, 1.0, 0.375, 1.0, 0.3757, 1.0, 0.3777, 1.0, 0.375, 1.0, 0.3777, 1.0, 0.3805, 1.0, 0.375, 1.0, 0.3862, 0.1987, 0.3862, 0.2243, 0.3862, 0.2431, 0.3862, 0.25, 0.3862, 0.25, 0.3862, 0.25, 0.3807, 1.0, 0.3834, 1.0, 0.3862, 1.0, 0.3834, 1.0, 0.3854, 1.0, 0.3862, 1.0, 0.3854, 1.0, 0.3862, 1.0, 0.3862, 1.0, 0.3862, 0.05638, 0.3862, 0.05349, 0.3862, 0.0, 0.3862, 0.0, 0.3862, 1.0, 0.3862, 1.0, 0.3834, 1.0, 0.3834, 1.0, 0.3834, 1.0, 0.3834, 1.0, 0.3807, 1.0, 0.3807, 1.0, 0.125, 0.6965, 0.125, 0.6937, 0.125, 0.75, 0.125, 0.75, 0.375, 1.0, 0.375, 1.0, 0.3777, 1.0, 0.3777, 1.0, 0.125, 0.5, 0.125, 0.5, 0.125, 0.5281, 0.125, 0.5267, 0.125, 0.5267, 0.125, 0.5281, 0.125, 0.5562, 0.125, 0.5534, 0.3807, 0.25, 0.3807, 0.25, 0.3834, 0.25, 0.3834, 0.25, 0.3834, 0.25, 0.3834, 0.25, 0.3862, 0.2233, 0.3862, 0.2218, 0.3862, 0.2218, 0.3862, 0.2233, 0.3862, 0.1966, 0.3862, 0.1937, 0.3807, 0.25, 0.3807, 0.25, 0.3834, 0.25, 0.3834, 0.25, 0.3834, 0.25, 0.3834, 0.25, 0.3862, 0.2234, 0.3862, 0.2233, 0.3862, 0.2233, 0.3862, 0.2234, 0.3862, 0.1968, 0.3862, 0.1966, 0.3807, 1.0, 0.3807, 1.0, 0.3834, 1.0, 0.3834, 1.0, 0.3834, 1.0, 0.3834, 1.0, 0.3862, 1.0, 0.3862, 1.0, 0.3862, 0.0, 0.3862, 0.0, 0.3862, 0.05349, 0.3862, 0.05322, 0.125, 0.5534, 0.125, 0.5532, 0.125, 0.5266, 0.125, 0.5267, 0.125, 0.5267, 0.125, 0.5266, 0.125, 0.5, 0.125, 0.5, 0.125, 0.6968, 0.125, 0.6965, 0.125, 0.75, 0.125, 0.75, 0.375, 1.0, 0.375, 1.0, 0.3777, 1.0, 0.3777, 1.0, 0.3862, 0.05322, 0.3862, 0.05301, 0.3862, 0.0, 0.3862, 0.0, 0.3862, 1.0, 0.3862, 1.0, 0.3834, 1.0, 0.3834, 1.0, 0.3834, 1.0, 0.3834, 1.0, 0.3807, 1.0, 0.3807, 1.0, 0.125, 0.697, 0.125, 0.6968, 0.125, 0.75, 0.125, 0.75, 0.375, 1.0, 0.375, 1.0, 0.3777, 1.0, 0.3777, 1.0, 0.125, 0.5, 0.125, 0.5, 0.125, 0.5266, 0.125, 0.5265, 0.125, 0.5265, 0.125, 0.5266, 0.125, 0.5532, 0.125, 0.5529, 0.3807, 0.25, 0.3807, 0.25, 0.3834, 0.25, 0.3834, 0.25, 0.3834, 0.25, 0.3834, 0.25, 0.3862, 0.2235, 0.3862, 0.2234, 0.3862, 0.2234, 0.3862, 0.2235, 0.3862, 0.197, 0.3862, 0.1968, 0.3807, 0.25, 0.3807, 0.25, 0.3834, 0.25, 0.3834, 0.25, 0.3834, 0.25, 0.3834, 0.25, 0.3862, 0.2243, 0.3862, 0.2235, 0.3862, 0.2235, 0.3862, 0.2243, 0.3862, 0.1987, 0.3862, 0.197, 0.3807, 1.0, 0.3807, 1.0, 0.3834, 1.0, 0.3834, 1.0, 0.3834, 1.0, 0.3834, 1.0, 0.3862, 1.0, 0.3862, 1.0, 0.3862, 0.0, 0.3862, 0.0, 0.3862, 0.05301, 0.3862, 0.0514, 0.125, 0.5529, 0.125, 0.5513, 0.125, 0.5257, 0.125, 0.5265, 0.125, 0.5265, 0.125, 0.5257, 0.125, 0.5, 0.125, 0.5, 0.125, 0.6986, 0.125, 0.697, 0.125, 0.75, 0.125, 0.75, 0.375, 1.0, 0.375, 1.0, 0.3777, 1.0, 0.3777, 1.0, 0.125, 0.5562, 0.125, 0.6937, 0.125, 0.6965, 0.125, 0.5534, 0.6078, 0.25, 0.559, 0.25, 0.5748, 0.25, 0.5921, 0.25, 0.6117, 0.375, 0.6192, 0.375, 0.625, 0.3718, 0.6192, 0.375, 0.625, 0.3735, 0.625, 0.3718, 0.625, 0.3735, 0.625, 0.3717, 0.625, 0.3718, 0.625, 0.25, 0.625, 0.375, 0.625, 0.375, 0.625, 0.2515, 0.625, 0.2515, 0.625, 0.375, 0.6191, 0.3744, 0.6192, 0.2534, 0.6192, 0.2534, 0.6191, 0.3744, 0.6117, 0.375, 0.612, 0.25, 0.875, 0.5, 0.875, 0.5097, 0.875, 0.75, 0.875, 0.75, 0.875, 0.75, 0.875, 0.6796, 0.875, 0.5701, 0.875, 0.5, 0.0, 0.0, 0.0, 0.0, 0.0, 0.0, 0.0, 0.0, 0.0, 0.0, 0.0, 0.0, 0.625, 0.875, 0.625, 1.0, 0.625, 0.9967, 0.625, 0.8752, 0.625, 0.8752, 0.625, 0.9967, 0.6203, 1.0, 0.6201, 0.875, 0.5417, 1.0, 0.5582, 1.0, 0.6203, 1.0, 0.625, 1.0, 0.625, 1.0, 0.6078, 1.0, 0.559, 1.0, 0.5417, 1.0, 0.875, 0.5, 0.875, 0.75, 0.875, 0.7347, 0.875, 0.5379, 0.875, 0.5379, 0.875, 0.7347, 0.875, 0.75, 0.875, 0.5097, 0.875, 0.5241, 0.875, 0.5433, 0.875, 0.5864, 0.875, 0.5582, 0.875, 0.5242, 0.875, 0.7072, 0.875, 0.7262, 0.875, 0.7261, 0.875, 0.6919, 0.875, 0.6638, 0.875, 0.7262, 0.875, 0.7445, 0.875, 0.75, 0.875, 0.7445, 0.875, 0.75, 0.875, 0.75, 0.875, 0.5066, 0.875, 0.5241, 0.875, 0.5127, 0.875, 0.5035, 0.875, 0.75, 0.875, 0.7355, 0.875, 0.75, 0.875, 0.7355, 0.875, 0.6918, 0.875, 0.75, 0.875, 0.6918, 0.875, 0.633, 0.875, 0.75, 0.875, 0.6172, 0.875, 0.5588, 0.875, 0.5, 0.875, 0.5588, 0.875, 0.5165, 0.875, 0.5, 0.875, 0.5165, 0.875, 0.5016, 0.875, 0.5, 0.6078, 0.25, 0.5921, 0.25, 0.625, 0.25, 0.625, 0.25, 0.875, 0.5, 0.875, 0.5, 0.875, 0.5433, 0.875, 0.5241, 0.875, 0.5241, 0.875, 0.5242, 0.875, 0.542, 0.875, 0.542, 0.875, 0.5127, 0.5922, 1.0, 0.6078, 1.0, 0.625, 1.0, 0.625, 1.0, 0.875, 0.75, 0.875, 0.75, 0.875, 0.7262, 0.875, 0.7072, 0.875, 0.6919, 0.875, 0.5582, 0.875, 0.5864, 0.875, 0.6638, 0.5921, 0.25, 0.5922, 0.25, 0.625, 0.25, 0.625, 0.25, 0.875, 0.5, 0.875, 0.5, 0.875, 0.543, 0.875, 0.5434, 0.875, 0.5434, 0.875, 0.543, 0.875, 0.5856, 0.875, 0.5864, 0.5922, 1.0, 0.5922, 1.0, 0.625, 1.0, 0.625, 1.0, 0.875, 0.75, 0.875, 0.75, 0.875, 0.7072, 0.875, 0.7076, 0.875, 0.7076, 0.875, 0.7072, 0.875, 0.6638, 0.875, 0.6645, 0.875, 0.5848, 0.875, 0.5856, 0.875, 0.543, 0.875, 0.5425, 0.875, 0.5425, 0.875, 0.543, 0.875, 0.5, 0.875, 0.5, 0.625, 0.25, 0.625, 0.25, 0.5922, 0.25, 0.5922, 0.25, 0.875, 0.6645, 0.875, 0.6654, 0.875, 0.708, 0.875, 0.7076, 0.875, 0.7076, 0.875, 0.708, 0.875, 0.75, 0.875, 0.75, 0.625, 1.0, 0.625, 1.0, 0.5922, 1.0, 0.5922, 1.0, 0.5922, 0.25, 0.5759, 0.25, 0.625, 0.25, 0.625, 0.25, 0.875, 0.5, 0.875, 0.5, 0.875, 0.5588, 0.875, 0.5425, 0.875, 0.5425, 0.875, 0.5588, 0.875, 0.6172, 0.875, 0.5848, 0.5759, 1.0, 0.5922, 1.0, 0.625, 1.0, 0.625, 1.0, 0.875, 0.75, 0.875, 0.75, 0.875, 0.708, 0.875, 0.6918, 0.875, 0.6918, 0.875, 0.708, 0.875, 0.6654, 0.875, 0.633, 0.4105, 0.875, 0.4583, 0.875, 0.4583, 0.9715, 0.4105, 0.9692, 0.5417, 0.001921, 0.5417, 0.007259, 0.5417, 0.0, 0.5417, 0.007259, 0.5417, 0.02376, 0.5417, 0.0, 0.5417, 0.1959, 0.5417, 0.05405, 0.5417, 0.08587, 0.5417, 0.164, 0.5417, 0.2072, 0.5417, 0.2265, 0.5417, 0.2264, 0.5417, 0.1959, 0.5417, 0.164, 0.5417, 0.2265, 0.5417, 0.2441, 0.5417, 0.25, 0.5417, 0.2441, 0.5417, 0.2512, 0.5417, 0.25, 0.5417, 0.1174, 0.5417, 0.05891, 0.5417, 0.0, 0.5417, 0.05891, 0.5417, 0.01657, 0.5417, 0.0, 0.5417, 0.01657, 0.5417, 0.001693, 0.5417, 0.0, 0.5759, 0.25, 0.5587, 0.25, 0.5417, 0.25, 0.5587, 0.25, 0.5459, 0.25, 0.5417, 0.25, 0.5459, 0.25, 0.5411, 0.25, 0.5417, 0.25, 0.559, 1.0, 0.5748, 1.0, 0.5417, 1.0, 0.5417, 1.0, 0.5417, 0.0, 0.5417, 0.0, 0.5417, 0.04328, 0.5417, 0.02376, 0.5417, 0.02376, 0.5417, 0.02389, 0.5417, 0.0, 0.5417, 0.0, 0.5748, 0.25, 0.559, 0.25, 0.5503, 0.25, 0.5582, 0.25, 0.5582, 0.25, 0.5503, 0.25, 0.5417, 0.2265, 0.5417, 0.2072, 0.5417, 0.164, 0.5417, 0.1648, 0.5417, 0.2075, 0.5417, 0.2072, 0.5417, 0.2072, 0.5417, 0.2075, 0.5582, 0.25, 0.5582, 0.25, 0.5582, 0.25, 0.5582, 0.25, 0.5748, 0.25, 0.5748, 0.25, 0.5417, 0.08512, 0.5417, 0.08587, 0.5417, 0.04327, 0.5417, 0.04288, 0.5417, 0.04288, 0.5417, 0.04327, 0.5417, 0.0, 0.5417, 0.0, 0.5417, 1.0, 0.5417, 1.0, 0.5748, 1.0, 0.5748, 1.0, 0.5417, 0.1648, 0.5417, 0.1655, 0.5417, 0.2079, 0.5417, 0.2075, 0.5417, 0.2075, 0.5417, 0.2079, 0.5582, 0.25, 0.5582, 0.25, 0.5582, 0.25, 0.5582, 0.25, 0.5748, 0.25, 0.5748, 0.25, 0.5417, 0.08435, 0.5417, 0.08512, 0.5417, 0.04288, 0.5417, 0.04248, 0.5417, 0.04248, 0.5417, 0.04288, 0.5417, 0.0, 0.5417, 0.0, 0.5417, 1.0, 0.5417, 1.0, 0.5748, 1.0, 0.5748, 1.0, 0.5748, 1.0, 0.5759, 1.0, 0.5417, 1.0, 0.5417, 1.0, 0.5417, 0.0, 0.5417, 0.0, 0.5417, 0.05893, 0.5417, 0.0425, 0.5417, 0.0425, 0.5417, 0.05893, 0.5417, 0.1174, 0.5417, 0.08435, 0.5759, 0.25, 0.5748, 0.25, 0.5582, 0.25, 0.5587, 0.25, 0.5587, 0.25, 0.5582, 0.25, 0.5417, 0.2079, 0.5417, 0.1914, 0.5417, 0.1914, 0.5417, 0.2079, 0.5417, 0.1655, 0.5417, 0.1325, 0.5417, 0.25, 0.5417, 0.2264, 0.5417, 0.2265, 0.5417, 0.25, 0.625, 0.955, 0.625, 0.9775, 0.625, 1.0, 0.625, 0.9775, 0.625, 1.0, 0.625, 1.0, 0.625, 1.0, 0.625, 1.0, 0.625, 1.0, 0.875, 0.5889, 0.875, 0.544, 0.875, 0.5, 0.875, 0.5, 0.875, 0.5, 0.875, 0.5, 0.875, 0.6753, 0.875, 0.6609, 0.875, 0.7057, 0.875, 0.7129, 0.875, 0.7129, 0.875, 0.7057, 0.875, 0.75, 0.875, 0.75, 0.625, 1.0, 0.625, 1.0, 0.625, 0.955, 0.625, 0.9647, 0.875, 0.5366, 0.875, 0.541, 0.875, 0.5, 0.875, 0.5, 0.875, 0.574, 0.875, 0.5825, 0.875, 0.541, 0.875, 0.5366, 0.875, 0.574, 0.875, 0.6761, 0.875, 0.6676, 0.875, 0.5825, 0.625, 0.25, 0.625, 0.25, 0.625, 0.2979, 0.625, 0.2871, 0.875, 0.709, 0.875, 0.7134, 0.875, 0.75, 0.875, 0.75, 0.875, 0.7472, 0.875, 0.7472, 0.875, 0.7486, 0.875, 0.7486, 0.875, 0.7486, 0.875, 0.7486, 0.875, 0.75, 0.875, 0.75, 0.625, 1.0, 0.625, 1.0, 0.625, 0.9647, 0.625, 0.9625, 0.875, 0.5889, 0.875, 0.5745, 0.875, 0.5371, 0.875, 0.544, 0.875, 0.544, 0.875, 0.5371, 0.875, 0.5, 0.875, 0.5, 0.625, 0.25, 0.625, 0.25, 0.625, 0.259, 0.625, 0.2603, 0.875, 0.5028, 0.875, 0.5028, 0.875, 0.5014, 0.875, 0.5014, 0.875, 0.5014, 0.875, 0.5014, 0.875, 0.5, 0.875, 0.5, 0.625, 0.25, 0.625, 0.25, 0.625, 0.2597, 0.625, 0.2594, 0.875, 0.5889, 0.875, 0.6609, 0.875, 0.6753, 0.875, 0.5745, 0.8528, 0.591, 0.8484, 0.5639, 0.8686, 0.546, 0.8748, 0.5841, 0.875, 0.5841, 0.875, 0.5457, 0.875, 0.541, 0.875, 0.5825, 0.8484, 0.5639, 0.8382, 0.547, 0.8519, 0.5159, 0.8681, 0.5427, 0.875, 0.5425, 0.875, 0.506, 0.875, 0.5, 0.875, 0.541, 0.8382, 0.547, 0.8207, 0.5393, 0.8274, 0.5017, 0.8493, 0.5115, 0.625, 0.25, 0.625, 0.2937, 0.625, 0.2979, 0.625, 0.25, 0.8484, 0.686, 0.8528, 0.6592, 0.8748, 0.6659, 0.8686, 0.7038, 0.875, 0.704, 0.875, 0.6659, 0.875, 0.6676, 0.875, 0.709, 0.8381, 0.7029, 0.8484, 0.686, 0.868, 0.7074, 0.8517, 0.7341, 0.875, 0.7439, 0.875, 0.7075, 0.875, 0.709, 0.875, 0.75, 0.8202, 0.7107, 0.8381, 0.7029, 0.849, 0.7386, 0.8269, 0.7483, 0.625, 0.9558, 0.625, 1.0, 0.625, 1.0, 0.625, 0.9516, 0.8528, 0.6592, 0.8528, 0.591, 0.875, 0.5855, 0.875, 0.6644, 0.875, 0.6644, 0.875, 0.5855, 0.875, 0.5825, 0.875, 0.6676, 0.625, 0.375, 0.625, 0.2979, 0.625, 0.3015, 0.625, 0.375, 0.75, 0.5, 0.8235, 0.5, 0.8207, 0.5393, 0.75, 0.5393, 0.625, 0.9516, 0.625, 0.875, 0.625, 0.875, 0.625, 0.948, 0.823, 0.75, 0.75, 0.75, 0.75, 0.7107, 0.8202, 0.7107, 0.75, 0.5393, 0.8207, 0.5393, 0.8382, 0.547, 0.8484, 0.5639, 0.8528, 0.591, 0.8528, 0.6592, 0.8484, 0.686, 0.8381, 0.7029, 0.8202, 0.7107, 0.75, 0.7107, 0.6147, 0.25, 0.6179, 0.25, 0.6164, 0.25, 0.6106, 0.25, 0.6179, 0.25, 0.619, 0.25, 0.6181, 0.25, 0.6106, 0.25, 0.6175, 0.25, 0.6204, 0.25, 0.6204, 0.25, 0.6175, 0.25, 0.625, 0.25, 0.625, 0.25, 0.875, 0.5, 0.875, 0.5, 0.875, 0.542, 0.875, 0.5, 0.875, 0.5298, 0.875, 0.5143, 0.875, 0.5, 0.875, 0.5, 0.875, 0.5, 0.875, 0.5, 0.875, 0.5, 0.875, 0.5, 0.875, 0.5, 0.875, 0.5282, 0.875, 0.5319, 0.5417, 0.05405, 0.5417, 0.04031, 0.5417, 0.02389, 0.5417, 0.04031, 0.5417, 0.008513, 0.5417, 0.02389, 0.5417, 0.008513, 0.5417, -0.03373, 0.5417, 0.02389, 0.5417, 0.25, 0.5417, 0.227, 0.5417, 0.2264, 0.5417, 0.227, 0.5417, 0.2055, 0.5417, 0.2264, 0.5417, 0.2055, 0.5417, 0.189, 0.5417, 0.2264, 0.5417, 0.05405, 0.5417, 0.1959, 0.5417, 0.2091, 0.5417, 0.04031, 0.5417, 0.04031, 0.5417, 0.2091, 0.5417, 0.227, 0.5417, 0.02222, 0.5417, 0.02222, 0.5417, 0.227, 0.5417, 0.25, 0.5417, 0.0, 0.5417, 0.02376, 0.5417, 0.04328, 0.5417, 0.08587, 0.5417, 0.05405, 0.5417, 0.02389, 0.875, 0.75, 0.875, 0.7201, 0.875, 0.7261, 0.875, 0.7201, 0.875, 0.7005, 0.875, 0.7261, 0.875, 0.5582, 0.875, 0.5483, 0.875, 0.5242, 0.875, 0.5483, 0.875, 0.5381, 0.875, 0.5242, 0.875, 0.75, 0.875, 0.542, 0.875, 0.5505, 0.875, 0.702, 0.875, 0.702, 0.875, 0.5505, 0.875, 0.5582, 0.875, 0.6919, 0.875, 0.75, 0.875, 0.7261, 0.875, 0.7262, 0.875, 0.75, 0.5417, 0.00226, 0.5417, 0.01346, 0.5417, 0.0274, 0.5417, 0.01346, 0.5417, 0.04633, 0.5417, 0.0274, 0.5417, 0.04633, 0.5417, 0.09205, 0.5417, 0.0274, 0.625, 1.0, 0.6202, 1.0, 0.6169, 1.0, 0.6202, 1.0, 0.6055, 1.0, 0.6169, 1.0, 0.6055, 1.0, 0.5858, 1.0, 0.6169, 1.0, 0.5858, 0.25, 0.6053, 0.25, 0.6169, 0.25, 0.6053, 0.25, 0.6196, 0.25, 0.6169, 0.25, 0.6196, 0.25, 0.6246, 0.25, 0.6169, 0.25, 0.5417, 0.1581, 0.5417, 0.2042, 0.5417, 0.25, 0.5417, 0.2042, 0.5417, 0.2381, 0.5417, 0.25, 0.5417, 0.2381, 0.5417, 0.2509, 0.5417, 0.25, 0.5417, 0.0, 0.5417, 0.0, 0.5417, 0.04511, 0.5417, 0.04633, 0.5858, 1.0, 0.5858, 1.0, 0.6055, 1.0, 0.6055, 1.0, 0.5417, 0.1581, 0.5417, 0.09205, 0.5417, 0.08965, 0.5417, 0.1605, 0.5431, 0.2053, 0.5417, 0.2042, 0.5417, 0.1581, 0.5417, 0.1605, 0.5612, 0.2468, 0.5612, 0.25, 0.5417, 0.2042, 0.5431, 0.2053, 0.5858, 0.25, 0.5809, 0.25, 0.5809, 0.25, 0.5858, 0.25, 0.5809, 0.25, 0.5809, 0.25, 0.5612, 0.25, 0.5612, 0.2468, 0.5858, 0.25, 0.5858, 0.25, 0.6053, 0.25, 0.6053, 0.25, 0.875, 0.75, 0.875, 0.75, 0.875, 0.6569, 0.875, 0.6593, 0.875, 0.5, 0.875, 0.5, 0.875, 0.5905, 0.875, 0.593, 0.875, 0.6569, 0.875, 0.593, 0.875, 0.5905, 0.875, 0.6593, 0.5809, 1.0, 0.5809, 1.0, 0.5417, 1.0, 0.5417, 1.0, 0.375, 1.0, 0.375, 1.0, 0.3776, 1.0, 0.375, 1.0, 0.375, 1.0, 0.3776, 1.0, 0.375, 0.25, 0.375, 0.25, 0.3776, 0.25, 0.375, 0.25, 0.375, 0.25, 0.3776, 0.25, 0.125, 0.5483, 0.125, 0.7374, 0.125, 0.75, 0.125, 0.5397, 0.125, 0.5, 0.125, 0.5126, 0.125, 0.5, 0.125, 0.5397, 0.125, 0.75, 0.125, 0.75, 0.125, 0.6937, 0.125, 0.5562, 0.125, 0.5, 0.6181, 0.25, 0.612, 0.25, 0.5775, 0.25, 0.5417, 0.25, 0.5417, 0.25, 0.559, 0.25, 0.6078, 0.25, 0.6106, 0.25, 0.5417, 0.2873, 0.4583, 0.2832, 0.4583, 0.2651, 0.5418, 0.267, 0.5418, 0.267, 0.4583, 0.2651, 0.4583, 0.2238, 0.542, 0.2214, 0.542, 0.2214, 0.4583, 0.2238, 0.4583, 0.1927, 0.5417, 0.1876, 0.3862, 0.1908, 0.3858, 0.2235, 0.3848, 0.2537, 0.3844, 0.2597, 0.3813, 0.25, 0.3813, 0.25, 0.3862, 0.25, 0.4101, 0.266, 0.3854, 0.2665, 0.3858, 0.2235, 0.4102, 0.2246, 0.4102, 0.2246, 0.3858, 0.2235, 0.3862, 0.1908, 0.4105, 0.1936, 0.4583, 0.2832, 0.4105, 0.2853, 0.4101, 0.266, 0.4583, 0.2651, 0.4583, 0.2651, 0.4101, 0.266, 0.4102, 0.2246, 0.4583, 0.2238, 0.4583, 0.2238, 0.4102, 0.2246, 0.4105, 0.1936, 0.4583, 0.1927, 0.4583, 0.2832, 0.5417, 0.2873, 0.5417, 0.375, 0.4583, 0.375, 0.5417, 0.05062, 0.5417, 0.02426, 0.5417, 0.002875, 0.5417, 0.0, 0.5417, 0.0, 0.5417, 0.0, 0.4105, 0.9692, 0.4583, 0.9715, 0.4573, 1.0, 0.4105, 1.0, 0.4105, 0.0, 0.4573, 0.0, 0.458, 0.02254, 0.4102, 0.02209, 0.4102, 0.02209, 0.458, 0.02254, 0.4583, 0.04642, 0.4105, 0.0456, 0.4583, 0.9715, 0.5417, 0.9681, 0.5417, 1.0, 0.4595, 1.0, 0.4595, 0.0, 0.5417, 0.0, 0.5419, 0.02422, 0.4586, 0.02243, 0.4586, 0.02243, 0.5419, 0.02422, 0.5417, 0.05062, 0.4583, 0.04642, 0.3961, 0.9685, 0.4105, 0.9692, 0.4095, 1.0, 0.3862, 1.0, 0.3862, 0.999, 0.3862, 0.9722, 0.3862, 0.9708, 0.3907, 0.9683, 0.3862, 0.0, 0.4095, 0.0, 0.4102, 0.02212, 0.3859, 0.02307, 0.3859, 0.02307, 0.4102, 0.02212, 0.4105, 0.0456, 0.3862, 0.04787, 0.4105, 0.0456, 0.4583, 0.04642, 0.4583, 0.1927, 0.4105, 0.1936, 0.5417, 0.25, 0.5775, 0.25, 0.5645, 0.2515, 0.5417, 0.25, 0.5417, 0.25, 0.5645, 0.2515, 0.5552, 0.2647, 0.5422, 0.2439, 0.5417, 0.2873, 0.5418, 0.267, 0.5422, 0.249, 0.5427, 0.2388, 0.5422, 0.2439, 0.5552, 0.2647, 0.25, 0.5397, 0.25, 0.75, 0.19, 0.75, 0.19, 0.5397, 0.19, 0.5, 0.25, 0.5, 0.3807, 0.25, 0.3805, 0.25, 0.375, 0.25, 0.375, 0.25, 0.3805, 0.25, 0.3807, 0.25, 0.3949, 0.2861, 0.395, 0.375, 0.3897, 0.3745, 0.3898, 0.2861, 0.3898, 0.2861, 0.3897, 0.3745, 0.3843, 0.3746, 0.3846, 0.2743, 0.3846, 0.2743, 0.3843, 0.3746, 0.3813, 0.375, 0.3813, 0.25, 0.375, 0.315, 0.3776, 0.25, 0.3813, 0.25, 0.3813, 0.25, 0.3813, 0.375, 0.375, 0.375, 0.4105, 0.2853, 0.3834, 0.2726, 0.3834, 0.2726, 0.3828, 0.2654, 0.3813, 0.25, 0.3856, 0.2728, 0.3854, 0.2665, 0.4101, 0.266, 0.3821, 1.0, 0.3788, 0.875, 0.3832, 0.8753, 0.385, 0.9777, 0.385, 0.9777, 0.3832, 0.8753, 0.3903, 0.8752, 0.3906, 0.9685, 0.3906, 0.9685, 0.3903, 0.8752, 0.3961, 0.875, 0.3961, 0.9685, 0.375, 0.875, 0.3788, 0.875, 0.3821, 1.0, 0.3821, 1.0, 0.3776, 1.0, 0.375, 0.935, 0.5828, 0.0405, 0.5701, 0.04815, 0.5626, 0.01118, 0.5801, 0.0004571, 0.5794, 1.0, 0.5443, 1.0, 0.5417, 1.0, 0.5809, 1.0, 0.5701, 0.04815, 0.5627, 0.06503, 0.5478, 0.04265, 0.5601, 0.01467, 0.5417, 0.003701, 0.5417, 0.04216, 0.5417, 0.04511, 0.5417, 0.0, 0.5627, 0.06503, 0.5593, 0.09382, 0.5418, 0.08825, 0.5465, 0.04841, 0.5417, 0.04862, 0.5417, 0.08825, 0.5417, 0.08965, 0.5417, 0.04511, 0.5699, 0.2042, 0.5831, 0.2108, 0.5809, 0.2499, 0.5614, 0.2449, 0.5614, 0.2449, 0.5809, 0.2499, 0.5809, 0.25, 0.5612, 0.2468, 0.5618, 0.1858, 0.5699, 0.2042, 0.5614, 0.2449, 0.544, 0.2057, 0.544, 0.2057, 0.5614, 0.2449, 0.5612, 0.2468, 0.5431, 0.2053, 0.5588, 0.1559, 0.5618, 0.1858, 0.544, 0.2057, 0.5417, 0.1614, 0.5417, 0.1614, 0.544, 0.2057, 0.5431, 0.2053, 0.5417, 0.1605, 0.5834, 0.2108, 0.5962, 0.2023, 0.604, 0.2389, 0.5864, 0.2496, 0.5864, 0.25, 0.604, 0.25, 0.6053, 0.25, 0.5858, 0.25, 0.5962, 0.2023, 0.6038, 0.1848, 0.6187, 0.2075, 0.6063, 0.2359, 0.6066, 0.25, 0.6236, 0.25, 0.625, 0.25, 0.6053, 0.25, 0.6038, 0.1848, 0.6072, 0.1556, 0.6248, 0.1619, 0.6201, 0.2023, 0.875, 0.5057, 0.875, 0.5863, 0.875, 0.5905, 0.875, 0.5, 0.5959, 0.04846, 0.583, 0.0405, 0.5865, 0.0004567, 0.6042, 0.01127, 0.6043, 1.0, 0.5866, 1.0, 0.5858, 1.0, 0.6055, 1.0, 0.6038, 0.06651, 0.5959, 0.04846, 0.6065, 0.01459, 0.619, 0.04318, 0.6239, 1.0, 0.6071, 1.0, 0.6055, 1.0, 0.625, 1.0, 0.6072, 0.09622, 0.6038, 0.06651, 0.6202, 0.0487, 0.6249, 0.08929, 0.875, 0.6615, 0.875, 0.7425, 0.875, 0.75, 0.875, 0.6593, 0.583, 0.0405, 0.5828, 0.0405, 0.5816, 0.0, 0.5851, 0.0, 0.5851, 1.0, 0.5816, 1.0, 0.5809, 1.0, 0.5858, 1.0, 0.5593, 0.09382, 0.5588, 0.1559, 0.5417, 0.1614, 0.5417, 0.09136, 0.5417, 0.09136, 0.5417, 0.1614, 0.5417, 0.1605, 0.5417, 0.08965, 0.6072, 0.1556, 0.6072, 0.09622, 0.625, 0.09239, 0.625, 0.1588, 0.875, 0.5912, 0.875, 0.6576, 0.875, 0.6593, 0.875, 0.5905, 0.5831, 0.2108, 0.5834, 0.2108, 0.5851, 0.25, 0.5809, 0.2499, 0.5809, 0.2499, 0.5851, 0.25, 0.5858, 0.25, 0.5809, 0.25, 0.5417, 0.04633, 0.5417, 0.04511, 0.5417, 0.08965, 0.5417, 0.09205])
me_cube_001.update()

# ---- objects
ob_light = bpy.data.objects.new('Light', light_light)
ob_camera = bpy.data.objects.new('Camera', cam_camera)
ob_cube = bpy.data.objects.new('Cube', me_cube_001)

# ---- transforms, parenting, visibility, modifiers, constraints
ob_light.location = (2.141, 1.005, 0.8442)
ob_light.rotation_euler = (0.6503, 0.05522, 1.866)
ob_light.lock_rotations_4d = False
ob_light.empty_display_type = 'ARROWS'
ob_light.color = (0.0, 0.0, 0.0, 0.0)
ob_light.lineart.crease_threshold = 0.0
ob_camera.location = (7.359, -6.926, 4.958)
ob_camera.rotation_euler = (1.109, 0.0, 0.8149)
ob_camera.lock_rotations_4d = False
ob_camera.empty_display_type = 'ARROWS'
ob_camera.color = (0.0, 0.0, 0.0, 0.0)
ob_camera.display_type = 'WIRE'
ob_camera.lineart.crease_threshold = 0.0
ob_cube.location = (0.0, 0.0, 1.006)
_m = ob_cube.modifiers.new('Mirror', 'MIRROR')
_m.use_clip = True
_m = ob_cube.modifiers.new('Smooth by Angle', 'NODES')
_m.node_group = ng_smooth_by_angle
_gi = [s.identifier for s in ng_smooth_by_angle.interface.items_tree if s.item_type == 'SOCKET' and s.in_out == 'INPUT']
_m[_gi[1]] = 0.4363  # Angle
_m.use_pin_to_last = True
_m.show_group_selector = False

# ---- collection membership
col_collection.objects.link(ob_light)
col_collection.objects.link(ob_camera)
col_collection.objects.link(ob_cube)

# ---- scene / render settings (as saved in the file)
scene.camera = ob_camera
scene.frame_start = 1; scene.frame_end = 250; scene.frame_set(20)
scene.render.engine = 'BLENDER_EEVEE_NEXT'
bpy.context.view_layer.update()
